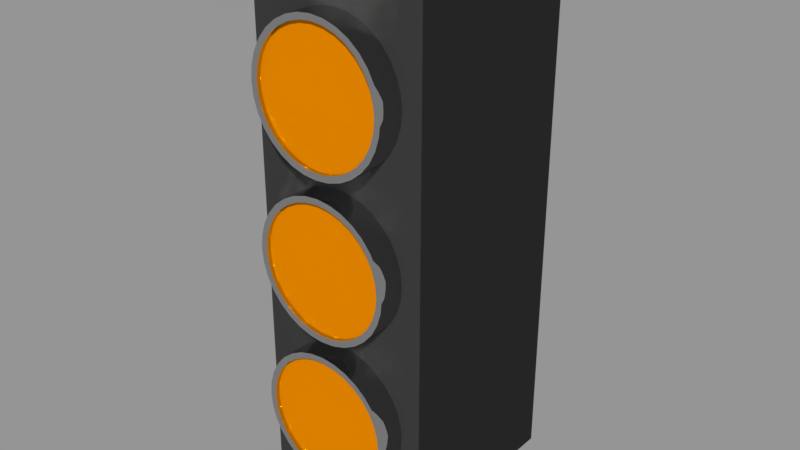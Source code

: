 # Source: VHS_Control_Panel.blend  (saved by Blender 2.79.0; exported with 4.5.12 LTS)
import bpy
from mathutils import Matrix  # noqa: F401  (used for matrix-valued properties, if any)

bpy.ops.wm.read_factory_settings(use_empty=True)
scene = bpy.context.scene
scene.name = 'Scene'

# ---- collections
col_collection_1 = bpy.data.collections.new('Collection 1'); scene.collection.children.link(col_collection_1)

# ---- images (referenced by path relative to the original .blend; pixels are not part of the script)
import os
ASSET_DIR = os.environ.get("B2B_ASSET_DIR", "")  # directory of the original .blend (textures are referenced by path, not embedded)
HERE = os.path.dirname(os.path.abspath(__file__))  # packed textures are extracted next to this script under _unpacked/

def load_image(name, relpath, width, height, colorspace="sRGB"):
    """Load a texture the original file referenced (path relative to the .blend, or extracted next to this script)."""
    p = next((c for c in (os.path.join(HERE, relpath), os.path.join(ASSET_DIR, relpath)) if relpath and os.path.exists(c)), "")
    if p:
        img = bpy.data.images.load(p, check_existing=True)
        img.name = name
    else:  # same state as the original file: an image datablock whose file is absent (Cycles renders it pink)
        img = bpy.data.images.new(name, width, height)
        img.source = "FILE"
        img.filepath = "//" + (relpath or name)
    img.colorspace_settings.name = colorspace
    return img
img_vhs_panel_body_nnormal_map = load_image('vhs panel body nnormal map', 'vhs panel body normal map.png', 1024, 1024, 'Non-Color')

# ---- materials (node trees are filled in below, after node groups)
mat_vhscontrolpanel_button_temp_mat_delete = bpy.data.materials.new('vhscontrolpanel button TEMP MAT DELETE')
mat_vhscontrolpanel_button_temp_mat_delete.alpha_threshold = 0.0
mat_vhscontrolpanel_button_temp_mat_delete.roughness = 0.5
mat_vhscontrolpanel_temp_mat = bpy.data.materials.new('vhSCONTROLPANEL temp mat')
mat_vhscontrolpanel_temp_mat.alpha_threshold = 0.0
mat_vhscontrolpanel_temp_mat.roughness = 0.5
mat_vhscontrolpanel_rim_temp_mat = bpy.data.materials.new('VHSCONTROLPANEL rim temp mat')
mat_vhscontrolpanel_rim_temp_mat.alpha_threshold = 0.0
mat_vhscontrolpanel_rim_temp_mat.roughness = 0.5

# ---- material node trees
mat_vhscontrolpanel_button_temp_mat_delete.use_nodes = True; mat_vhscontrolpanel_button_temp_mat_delete.node_tree.nodes.clear()
_N = mat_vhscontrolpanel_button_temp_mat_delete.node_tree.nodes; _L = mat_vhscontrolpanel_button_temp_mat_delete.node_tree.links
n0 = _N.new('ShaderNodeOutputMaterial'); n0.name = 'Material Output'; n0.location = (300, 300)
n1 = _N.new('ShaderNodeBsdfDiffuse'); n1.name = 'Diffuse BSDF'; n1.location = (10, 300)
n1.inputs[0].default_value = (0.8, 0.2402, 0.0, 1.0)
_L.new(n1.outputs[0], n0.inputs[0])
n0.is_active_output = True
mat_vhscontrolpanel_temp_mat.use_nodes = True; mat_vhscontrolpanel_temp_mat.node_tree.nodes.clear()
_N = mat_vhscontrolpanel_temp_mat.node_tree.nodes; _L = mat_vhscontrolpanel_temp_mat.node_tree.links
n0 = _N.new('ShaderNodeOutputMaterial'); n0.name = 'Material Output'; n0.location = (300, 300)
n1 = _N.new('ShaderNodeBsdfDiffuse'); n1.name = 'Diffuse BSDF'; n1.location = (80, 340)
n1.inputs[0].default_value = (0.09907, 0.09907, 0.09907, 1.0)
n2 = _N.new('ShaderNodeNormalMap'); n2.name = 'Normal Map'; n2.location = (-140, 340)
n3 = _N.new('ShaderNodeTexImage'); n3.name = 'Image Texture'; n3.location = (-340, 340)
n3.width = 140
n3.image = img_vhs_panel_body_nnormal_map
_L.new(n1.outputs[0], n0.inputs[0])
_L.new(n3.outputs[0], n2.inputs[1])
_L.new(n2.outputs[0], n1.inputs[2])
n0.is_active_output = True
mat_vhscontrolpanel_rim_temp_mat.use_nodes = True; mat_vhscontrolpanel_rim_temp_mat.node_tree.nodes.clear()
_N = mat_vhscontrolpanel_rim_temp_mat.node_tree.nodes; _L = mat_vhscontrolpanel_rim_temp_mat.node_tree.links
n0 = _N.new('ShaderNodeOutputMaterial'); n0.name = 'Material Output'; n0.location = (300, 300)
n1 = _N.new('ShaderNodeBsdfAnisotropic'); n1.name = 'Glossy BSDF'; n1.location = (10, 300)
n1.distribution = 'GGX'
n1.inputs[0].default_value = (0.5815, 0.5815, 0.5815, 1.0)
n1.inputs[1].default_value = 0.0
_L.new(n1.outputs[0], n0.inputs[0])
n0.is_active_output = True

# ---- meshes
me_vhs_button_02 = bpy.data.meshes.new('VHS Button 02')
me_vhs_button_02.from_pydata([(-2.151e-09, -0.01009, -0.02035), (-2.151e-09, 0.01009, -0.02035), (0.00397, -0.01009, -0.01996), (0.00397, 0.01009, -0.01996), (0.007788, -0.01009, -0.0188), (0.007788, 0.01009, -0.0188), (0.01131, -0.01009, -0.01692), (0.01131, 0.01009, -0.01692), (0.01439, -0.01009, -0.01439), (0.01439, 0.01009, -0.01439), (0.01692, -0.01009, -0.01131), (0.01692, 0.01009, -0.01131), (0.0188, -0.01009, -0.007788), (0.0188, 0.01009, -0.007788), (0.01996, -0.01009, -0.00397), (0.01996, 0.01009, -0.00397), (0.02035, -0.01009, 3.482e-10), (0.02035, 0.01009, 2.994e-09), (0.01996, -0.01009, 0.00397), (0.01996, 0.01009, 0.00397), (0.0188, -0.01009, 0.007788), (0.0188, 0.01009, 0.007788), (0.01692, -0.01009, 0.01131), (0.01692, 0.01009, 0.01131), (0.01439, -0.01009, 0.01439), (0.01439, 0.01009, 0.01439), (0.01131, -0.01009, 0.01692), (0.01131, 0.01009, 0.01692), (0.007788, -0.01009, 0.0188), (0.007788, 0.01009, 0.0188), (0.00397, -0.01009, 0.01996), (0.00397, 0.01009, 0.01996), (-8.782e-09, -0.01009, 0.02035), (-8.782e-09, 0.01009, 0.02035), (-0.00397, -0.01009, 0.01996), (-0.00397, 0.01009, 0.01996), (-0.007788, -0.01009, 0.0188), (-0.007788, 0.01009, 0.0188), (-0.01131, -0.01009, 0.01692), (-0.01131, 0.01009, 0.01692), (-0.01439, -0.01009, 0.01439), (-0.01439, 0.01009, 0.01439), (-0.01692, -0.01009, 0.01131), (-0.01692, 0.01009, 0.01131), (-0.0188, -0.01009, 0.007788), (-0.0188, 0.01009, 0.007788), (-0.01996, -0.01009, 0.00397), (-0.01996, 0.01009, 0.00397), (-0.02035, -0.01009, -1.906e-08), (-0.02035, 0.01009, -1.641e-08), (-0.01996, -0.01009, -0.00397), (-0.01996, 0.01009, -0.00397), (-0.0188, -0.01009, -0.007788), (-0.0188, 0.01009, -0.007788), (-0.01692, -0.01009, -0.01131), (-0.01692, 0.01009, -0.01131), (-0.01439, -0.01009, -0.01439), (-0.01439, 0.01009, -0.01439), (-0.01131, -0.01009, -0.01692), (-0.01131, 0.01009, -0.01692), (-0.007788, -0.01009, -0.0188), (-0.007788, 0.01009, -0.0188), (-0.00397, -0.01009, -0.01996), (-0.00397, 0.01009, -0.01996)], [], [(0, 1, 3, 2), (2, 3, 5, 4), (4, 5, 7, 6), (6, 7, 9, 8), (8, 9, 11, 10), (10, 11, 13, 12), (12, 13, 15, 14), (14, 15, 17, 16), (16, 17, 19, 18), (18, 19, 21, 20), (20, 21, 23, 22), (22, 23, 25, 24), (24, 25, 27, 26), (26, 27, 29, 28), (28, 29, 31, 30), (30, 31, 33, 32), (32, 33, 35, 34), (34, 35, 37, 36), (36, 37, 39, 38), (38, 39, 41, 40), (40, 41, 43, 42), (42, 43, 45, 44), (44, 45, 47, 46), (46, 47, 49, 48), (48, 49, 51, 50), (50, 51, 53, 52), (52, 53, 55, 54), (54, 55, 57, 56), (56, 57, 59, 58), (58, 59, 61, 60), (3, 1, 63, 61, 59, 57, 55, 53, 51, 49, 47, 45, 43, 41, 39, 37, 35, 33, 31, 29, 27, 25, 23, 21, 19, 17, 15, 13, 11, 9, 7, 5), (60, 61, 63, 62), (62, 63, 1, 0), (0, 2, 4, 6, 8, 10, 12, 14, 16, 18, 20, 22, 24, 26, 28, 30, 32, 34, 36, 38, 40, 42, 44, 46, 48, 50, 52, 54, 56, 58, 60, 62)])
me_vhs_button_02.polygons.foreach_set('use_smooth', [1, 1, 1, 1, 1, 1, 1, 1, 1, 1, 1, 1, 1, 1, 1, 1, 1, 1, 1, 1, 1, 1, 1, 1, 1, 1, 1, 1, 1, 1, 0, 1, 1, 0])
_k = set([(0, 2), (0, 62), (1, 3), (1, 63), (2, 4), (3, 5), (4, 6), (5, 7), (6, 8), (7, 9), (8, 10), (9, 11), (10, 12), (11, 13), (12, 14), (13, 15), (14, 16), (15, 17), (16, 18), (17, 19), (18, 20), (19, 21), (20, 22), (21, 23), (22, 24), (23, 25), (24, 26), (25, 27), (26, 28), (27, 29), (28, 30), (29, 31), (30, 32), (31, 33), (32, 34), (33, 35), (34, 36), (35, 37), (36, 38), (37, 39), (38, 40), (39, 41), (40, 42), (41, 43), (42, 44), (43, 45), (44, 46), (45, 47), (46, 48), (47, 49), (48, 50), (49, 51), (50, 52), (51, 53), (52, 54), (53, 55), (54, 56), (55, 57), (56, 58), (57, 59), (58, 60), (59, 61), (60, 62), (61, 63)])
me_vhs_button_02.attributes.new('sharp_edge', 'BOOLEAN', 'EDGE').data.foreach_set('value', [ (min(e.vertices), max(e.vertices)) in _k for e in me_vhs_button_02.edges])
_uv = me_vhs_button_02.uv_layers.new(name='UVMap')
_uv.uv.foreach_set('vector', [0.4796, 0.2462, 0.4006, 0.2462, 0.4006, 0.2306, 0.4796, 0.2306, 0.4796, 0.2306, 0.4006, 0.2306, 0.4006, 0.215, 0.4796, 0.215, 0.4796, 0.215, 0.4006, 0.215, 0.4006, 0.1994, 0.4796, 0.1994, 0.4796, 0.1994, 0.4006, 0.1994, 0.4006, 0.1838, 0.4796, 0.1838, 0.4796, 0.1838, 0.4006, 0.1838, 0.4006, 0.1681, 0.4796, 0.1681, 0.4796, 0.1681, 0.4006, 0.1681, 0.4006, 0.1525, 0.4796, 0.1525, 0.4796, 0.1525, 0.4006, 0.1525, 0.4006, 0.1369, 0.4796, 0.1369, 0.4796, 0.1369, 0.4006, 0.1369, 0.4006, 0.1213, 0.4796, 0.1213, 0.4796, 0.1213, 0.4006, 0.1213, 0.4006, 0.1057, 0.4796, 0.1057, 0.4796, 0.1057, 0.4006, 0.1057, 0.4006, 0.09003, 0.4796, 0.09003, 0.4796, 0.09003, 0.4006, 0.09003, 0.4006, 0.07441, 0.4796, 0.07441, 0.4796, 0.07441, 0.4006, 0.07441, 0.4006, 0.05879, 0.4796, 0.05879, 0.4796, 0.05879, 0.4006, 0.05879, 0.4006, 0.04317, 0.4796, 0.04317, 0.4796, 0.04317, 0.4006, 0.04317, 0.4006, 0.02754, 0.4796, 0.02754, 0.4796, 0.5274, 0.4006, 0.5274, 0.4006, 0.5118, 0.4796, 0.5118, 0.4796, 0.5118, 0.4006, 0.5118, 0.4006, 0.4962, 0.4796, 0.4962, 0.4796, 0.4962, 0.4006, 0.4962, 0.4006, 0.4806, 0.4796, 0.4806, 0.4796, 0.4806, 0.4006, 0.4806, 0.4006, 0.465, 0.4796, 0.465, 0.4796, 0.465, 0.4006, 0.465, 0.4006, 0.4493, 0.4796, 0.4493, 0.4796, 0.4493, 0.4006, 0.4493, 0.4006, 0.4337, 0.4796, 0.4337, 0.4796, 0.4337, 0.4006, 0.4337, 0.4006, 0.4181, 0.4796, 0.4181, 0.4796, 0.4181, 0.4006, 0.4181, 0.4006, 0.4025, 0.4796, 0.4025, 0.4796, 0.4025, 0.4006, 0.4025, 0.4006, 0.3868, 0.4796, 0.3868, 0.4796, 0.3868, 0.4006, 0.3868, 0.4006, 0.3712, 0.4796, 0.3712, 0.4796, 0.3712, 0.4006, 0.3712, 0.4006, 0.3556, 0.4796, 0.3556, 0.4796, 0.3556, 0.4006, 0.3556, 0.4006, 0.34, 0.4796, 0.34, 0.4796, 0.34, 0.4006, 0.34, 0.4006, 0.3244, 0.4796, 0.3244, 0.4796, 0.3244, 0.4006, 0.3244, 0.4006, 0.3087, 0.4796, 0.3087, 0.4796, 0.3087, 0.4006, 0.3087, 0.4006, 0.2931, 0.4796, 0.2931, 0.4796, 0.2931, 0.4006, 0.2931, 0.4006, 0.2775, 0.4796, 0.2775, 0.2869, 0.4343, 0.2624, 0.4392, 0.2374, 0.4392, 0.2129, 0.4343, 0.1898, 0.4247, 0.169, 0.4108, 0.1513, 0.3932, 0.1374, 0.3724, 0.1279, 0.3493, 0.123, 0.3248, 0.123, 0.2998, 0.1279, 0.2753, 0.1374, 0.2522, 0.1513, 0.2314, 0.169, 0.2137, 0.1898, 0.1998, 0.2129, 0.1903, 0.2374, 0.1854, 0.2624, 0.1854, 0.2869, 0.1903, 0.31, 0.1998, 0.3308, 0.2137, 0.3484, 0.2314, 0.3623, 0.2522, 0.3719, 0.2753, 0.3768, 0.2998, 0.3768, 0.3248, 0.3719, 0.3493, 0.3623, 0.3724, 0.3484, 0.3932, 0.3308, 0.4108, 0.31, 0.4247, 0.4796, 0.2775, 0.4006, 0.2775, 0.4006, 0.2619, 0.4796, 0.2619, 0.4796, 0.2619, 0.4006, 0.2619, 0.4006, 0.2462, 0.4796, 0.2462, 0.7445, 0.5109, 0.7912, 0.5145, 0.8364, 0.527, 0.8782, 0.5482, 0.9151, 0.5771, 0.9457, 0.6126, 0.9687, 0.6534, 0.9833, 0.698, 0.989, 0.7445, 0.9854, 0.7912, 0.9729, 0.8364, 0.9517, 0.8782, 0.9228, 0.9151, 0.8873, 0.9456, 0.8465, 0.9687, 0.802, 0.9833, 0.7554, 0.989, 0.7087, 0.9854, 0.6636, 0.9729, 0.6217, 0.9517, 0.5848, 0.9228, 0.5543, 0.8873, 0.5312, 0.8465, 0.5166, 0.8019, 0.511, 0.7554, 0.5145, 0.7087, 0.5271, 0.6635, 0.5482, 0.6217, 0.5771, 0.5848, 0.6126, 0.5543, 0.6534, 0.5312, 0.698, 0.5166])
me_vhs_button_02.materials.append(mat_vhscontrolpanel_button_temp_mat_delete)
me_vhs_button_02.use_remesh_preserve_volume = False
me_vhs_button_02.use_remesh_preserve_attributes = False
me_vhs_button_02.use_mirror_vertex_groups = False
me_vhs_button_02.update()
me_vhs_03_button = bpy.data.meshes.new('VHS 03 Button')
me_vhs_03_button.from_pydata([(-2.454e-09, -0.01009, -0.02035), (-2.454e-09, 0.01009, -0.02035), (0.00397, -0.01009, -0.01996), (0.00397, 0.01009, -0.01996), (0.007788, -0.01009, -0.0188), (0.007788, 0.01009, -0.0188), (0.01131, -0.01009, -0.01692), (0.01131, 0.01009, -0.01692), (0.01439, -0.01009, -0.01439), (0.01439, 0.01009, -0.01439), (0.01692, -0.01009, -0.01131), (0.01692, 0.01009, -0.01131), (0.0188, -0.01009, -0.007788), (0.0188, 0.01009, -0.007788), (0.01996, -0.01009, -0.00397), (0.01996, 0.01009, -0.00397), (0.02035, -0.01009, -5.044e-09), (0.02035, 0.01009, -2.398e-09), (0.01996, -0.01009, 0.00397), (0.01996, 0.01009, 0.00397), (0.0188, -0.01009, 0.007788), (0.0188, 0.01009, 0.007788), (0.01692, -0.01009, 0.01131), (0.01692, 0.01009, 0.01131), (0.01439, -0.01009, 0.01439), (0.01439, 0.01009, 0.01439), (0.01131, -0.01009, 0.01692), (0.01131, 0.01009, 0.01692), (0.007788, -0.01009, 0.0188), (0.007788, 0.01009, 0.0188), (0.00397, -0.01009, 0.01996), (0.00397, 0.01009, 0.01996), (-9.085e-09, -0.01009, 0.02035), (-9.085e-09, 0.01009, 0.02035), (-0.00397, -0.01009, 0.01996), (-0.00397, 0.01009, 0.01996), (-0.007788, -0.01009, 0.0188), (-0.007788, 0.01009, 0.0188), (-0.01131, -0.01009, 0.01692), (-0.01131, 0.01009, 0.01692), (-0.01439, -0.01009, 0.01439), (-0.01439, 0.01009, 0.01439), (-0.01692, -0.01009, 0.01131), (-0.01692, 0.01009, 0.01131), (-0.0188, -0.01009, 0.007788), (-0.0188, 0.01009, 0.007788), (-0.01996, -0.01009, 0.00397), (-0.01996, 0.01009, 0.00397), (-0.02035, -0.01009, -2.445e-08), (-0.02035, 0.01009, -2.181e-08), (-0.01996, -0.01009, -0.00397), (-0.01996, 0.01009, -0.00397), (-0.0188, -0.01009, -0.007788), (-0.0188, 0.01009, -0.007788), (-0.01692, -0.01009, -0.01131), (-0.01692, 0.01009, -0.01131), (-0.01439, -0.01009, -0.01439), (-0.01439, 0.01009, -0.01439), (-0.01131, -0.01009, -0.01692), (-0.01131, 0.01009, -0.01692), (-0.007788, -0.01009, -0.0188), (-0.007788, 0.01009, -0.0188), (-0.00397, -0.01009, -0.01996), (-0.00397, 0.01009, -0.01996)], [], [(0, 1, 3, 2), (2, 3, 5, 4), (4, 5, 7, 6), (6, 7, 9, 8), (8, 9, 11, 10), (10, 11, 13, 12), (12, 13, 15, 14), (14, 15, 17, 16), (16, 17, 19, 18), (18, 19, 21, 20), (20, 21, 23, 22), (22, 23, 25, 24), (24, 25, 27, 26), (26, 27, 29, 28), (28, 29, 31, 30), (30, 31, 33, 32), (32, 33, 35, 34), (34, 35, 37, 36), (36, 37, 39, 38), (38, 39, 41, 40), (40, 41, 43, 42), (42, 43, 45, 44), (44, 45, 47, 46), (46, 47, 49, 48), (48, 49, 51, 50), (50, 51, 53, 52), (52, 53, 55, 54), (54, 55, 57, 56), (56, 57, 59, 58), (58, 59, 61, 60), (3, 1, 63, 61, 59, 57, 55, 53, 51, 49, 47, 45, 43, 41, 39, 37, 35, 33, 31, 29, 27, 25, 23, 21, 19, 17, 15, 13, 11, 9, 7, 5), (60, 61, 63, 62), (62, 63, 1, 0), (0, 2, 4, 6, 8, 10, 12, 14, 16, 18, 20, 22, 24, 26, 28, 30, 32, 34, 36, 38, 40, 42, 44, 46, 48, 50, 52, 54, 56, 58, 60, 62)])
me_vhs_03_button.polygons.foreach_set('use_smooth', [1, 1, 1, 1, 1, 1, 1, 1, 1, 1, 1, 1, 1, 1, 1, 1, 1, 1, 1, 1, 1, 1, 1, 1, 1, 1, 1, 1, 1, 1, 0, 1, 1, 0])
_k = set([(0, 2), (0, 62), (1, 3), (1, 63), (2, 4), (3, 5), (4, 6), (5, 7), (6, 8), (7, 9), (8, 10), (9, 11), (10, 12), (11, 13), (12, 14), (13, 15), (14, 16), (15, 17), (16, 18), (17, 19), (18, 20), (19, 21), (20, 22), (21, 23), (22, 24), (23, 25), (24, 26), (25, 27), (26, 28), (27, 29), (28, 30), (29, 31), (30, 32), (31, 33), (32, 34), (33, 35), (34, 36), (35, 37), (36, 38), (37, 39), (38, 40), (39, 41), (40, 42), (41, 43), (42, 44), (43, 45), (44, 46), (45, 47), (46, 48), (47, 49), (48, 50), (49, 51), (50, 52), (51, 53), (52, 54), (53, 55), (54, 56), (55, 57), (56, 58), (57, 59), (58, 60), (59, 61), (60, 62), (61, 63)])
me_vhs_03_button.attributes.new('sharp_edge', 'BOOLEAN', 'EDGE').data.foreach_set('value', [ (min(e.vertices), max(e.vertices)) in _k for e in me_vhs_03_button.edges])
_uv = me_vhs_03_button.uv_layers.new(name='UVMap')
_uv.uv.foreach_set('vector', [0.4777, 0.26, 0.3987, 0.26, 0.3987, 0.2444, 0.4777, 0.2444, 0.4777, 0.2444, 0.3987, 0.2444, 0.3987, 0.2288, 0.4777, 0.2288, 0.4777, 0.2288, 0.3987, 0.2288, 0.3987, 0.2131, 0.4777, 0.2131, 0.4777, 0.2131, 0.3987, 0.2131, 0.3987, 0.1975, 0.4777, 0.1975, 0.4777, 0.1975, 0.3987, 0.1975, 0.3987, 0.1819, 0.4777, 0.1819, 0.4777, 0.1819, 0.3987, 0.1819, 0.3987, 0.1663, 0.4777, 0.1663, 0.4777, 0.1663, 0.3987, 0.1663, 0.3987, 0.1506, 0.4777, 0.1506, 0.4777, 0.1506, 0.3987, 0.1506, 0.3987, 0.135, 0.4777, 0.135, 0.4777, 0.135, 0.3987, 0.135, 0.3987, 0.1194, 0.4777, 0.1194, 0.4777, 0.1194, 0.3987, 0.1194, 0.3987, 0.1038, 0.4777, 0.1038, 0.4777, 0.1038, 0.3987, 0.1038, 0.3987, 0.08816, 0.4777, 0.08816, 0.4777, 0.08816, 0.3987, 0.08816, 0.3987, 0.07254, 0.4777, 0.07254, 0.4777, 0.07254, 0.3987, 0.07254, 0.3987, 0.05692, 0.4777, 0.05692, 0.4777, 0.05692, 0.3987, 0.05692, 0.3987, 0.0413, 0.4777, 0.0413, 0.4777, 0.0413, 0.3987, 0.0413, 0.3987, 0.02568, 0.4777, 0.02567, 0.4777, 0.5256, 0.3987, 0.5256, 0.3987, 0.5099, 0.4777, 0.5099, 0.4777, 0.5099, 0.3987, 0.5099, 0.3987, 0.4943, 0.4777, 0.4943, 0.4777, 0.4943, 0.3987, 0.4943, 0.3987, 0.4787, 0.4777, 0.4787, 0.4777, 0.4787, 0.3987, 0.4787, 0.3987, 0.4631, 0.4777, 0.4631, 0.4777, 0.4631, 0.3987, 0.4631, 0.3987, 0.4475, 0.4777, 0.4475, 0.4777, 0.4475, 0.3987, 0.4475, 0.3987, 0.4318, 0.4777, 0.4318, 0.4777, 0.4318, 0.3987, 0.4318, 0.3987, 0.4162, 0.4777, 0.4162, 0.4777, 0.4162, 0.3987, 0.4162, 0.3987, 0.4006, 0.4777, 0.4006, 0.4777, 0.4006, 0.3987, 0.4006, 0.3987, 0.385, 0.4777, 0.385, 0.4777, 0.385, 0.3987, 0.385, 0.3987, 0.3694, 0.4777, 0.3694, 0.4777, 0.3694, 0.3987, 0.3694, 0.3987, 0.3537, 0.4777, 0.3537, 0.4777, 0.3537, 0.3987, 0.3537, 0.3987, 0.3381, 0.4777, 0.3381, 0.4777, 0.3381, 0.3987, 0.3381, 0.3987, 0.3225, 0.4777, 0.3225, 0.4777, 0.3225, 0.3987, 0.3225, 0.3987, 0.3069, 0.4777, 0.3069, 0.4777, 0.3069, 0.3987, 0.3069, 0.3987, 0.2912, 0.4777, 0.2912, 0.2869, 0.435, 0.2624, 0.4399, 0.2374, 0.4399, 0.2129, 0.435, 0.1898, 0.4255, 0.169, 0.4116, 0.1514, 0.3939, 0.1375, 0.3731, 0.1279, 0.35, 0.123, 0.3255, 0.123, 0.3005, 0.1279, 0.276, 0.1375, 0.2529, 0.1514, 0.2321, 0.169, 0.2144, 0.1898, 0.2006, 0.2129, 0.191, 0.2374, 0.1861, 0.2624, 0.1861, 0.2869, 0.191, 0.31, 0.2006, 0.3308, 0.2144, 0.3485, 0.2321, 0.3624, 0.2529, 0.3719, 0.276, 0.3768, 0.3005, 0.3768, 0.3255, 0.3719, 0.35, 0.3624, 0.3731, 0.3485, 0.3939, 0.3308, 0.4116, 0.31, 0.4255, 0.4777, 0.2912, 0.3987, 0.2912, 0.3987, 0.2756, 0.4777, 0.2756, 0.4777, 0.2756, 0.3987, 0.2756, 0.3987, 0.26, 0.4777, 0.26, 0.7496, 0.01098, 0.7962, 0.01549, 0.8411, 0.02902, 0.8825, 0.05104, 0.9188, 0.08071, 0.9486, 0.1169, 0.9707, 0.1582, 0.9844, 0.203, 0.9891, 0.2496, 0.9846, 0.2963, 0.971, 0.3412, 0.949, 0.3825, 0.9193, 0.4188, 0.8832, 0.4486, 0.8419, 0.4708, 0.797, 0.4844, 0.7504, 0.4891, 0.7038, 0.4846, 0.6589, 0.4711, 0.6175, 0.449, 0.5812, 0.4194, 0.5514, 0.3832, 0.5293, 0.3419, 0.5156, 0.2971, 0.5109, 0.2504, 0.5154, 0.2038, 0.529, 0.1589, 0.551, 0.1176, 0.5807, 0.08128, 0.6168, 0.05149, 0.6581, 0.02933, 0.703, 0.01565])
me_vhs_03_button.materials.append(mat_vhscontrolpanel_button_temp_mat_delete)
me_vhs_03_button.use_remesh_preserve_volume = False
me_vhs_03_button.use_remesh_preserve_attributes = False
me_vhs_03_button.use_mirror_vertex_groups = False
me_vhs_03_button.update()
me_vhs_button_03 = bpy.data.meshes.new('VHS BUTTON 03')
me_vhs_button_03.from_pydata([(-3.213e-09, 0.01009, 0.02035), (-3.213e-09, -0.01009, 0.02035), (0.00397, 0.01009, 0.01996), (0.00397, -0.01009, 0.01996), (0.007788, 0.01009, 0.0188), (0.007788, -0.01009, 0.0188), (0.01131, 0.01009, 0.01692), (0.01131, -0.01009, 0.01692), (0.01439, 0.01009, 0.01439), (0.01439, -0.01009, 0.01439), (0.01692, 0.01009, 0.01131), (0.01692, -0.01009, 0.01131), (0.0188, 0.01009, 0.007788), (0.0188, -0.01009, 0.007788), (0.01996, 0.01009, 0.00397), (0.01996, -0.01009, 0.00397), (0.02035, 0.01009, -1.897e-08), (0.02035, -0.01009, -1.985e-08), (0.01996, 0.01009, -0.00397), (0.01996, -0.01009, -0.00397), (0.0188, 0.01009, -0.007788), (0.0188, -0.01009, -0.007788), (0.01692, 0.01009, -0.01131), (0.01692, -0.01009, -0.01131), (0.01439, 0.01009, -0.01439), (0.01439, -0.01009, -0.01439), (0.01131, 0.01009, -0.01692), (0.01131, -0.01009, -0.01692), (0.007788, 0.01009, -0.0188), (0.007788, -0.01009, -0.0188), (0.00397, 0.01009, -0.01996), (0.00397, -0.01009, -0.01996), (-9.844e-09, 0.01009, -0.02035), (-9.844e-09, -0.01009, -0.02035), (-0.00397, 0.01009, -0.01996), (-0.00397, -0.01009, -0.01996), (-0.007788, 0.01009, -0.0188), (-0.007788, -0.01009, -0.0188), (-0.01131, 0.01009, -0.01692), (-0.01131, -0.01009, -0.01692), (-0.01439, 0.01009, -0.01439), (-0.01439, -0.01009, -0.01439), (-0.01692, 0.01009, -0.01131), (-0.01692, -0.01009, -0.01131), (-0.0188, 0.01009, -0.007788), (-0.0188, -0.01009, -0.007788), (-0.01996, 0.01009, -0.00397), (-0.01996, -0.01009, -0.00397), (-0.02035, 0.01009, 4.41e-10), (-0.02035, -0.01009, -4.41e-10), (-0.01996, 0.01009, 0.00397), (-0.01996, -0.01009, 0.00397), (-0.0188, 0.01009, 0.007788), (-0.0188, -0.01009, 0.007788), (-0.01692, 0.01009, 0.01131), (-0.01692, -0.01009, 0.01131), (-0.01439, 0.01009, 0.01439), (-0.01439, -0.01009, 0.01439), (-0.01131, 0.01009, 0.01692), (-0.01131, -0.01009, 0.01692), (-0.007788, 0.01009, 0.0188), (-0.007788, -0.01009, 0.0188), (-0.00397, 0.01009, 0.01996), (-0.00397, -0.01009, 0.01996)], [], [(0, 1, 3, 2), (2, 3, 5, 4), (4, 5, 7, 6), (6, 7, 9, 8), (8, 9, 11, 10), (10, 11, 13, 12), (12, 13, 15, 14), (14, 15, 17, 16), (16, 17, 19, 18), (18, 19, 21, 20), (20, 21, 23, 22), (22, 23, 25, 24), (24, 25, 27, 26), (26, 27, 29, 28), (28, 29, 31, 30), (30, 31, 33, 32), (32, 33, 35, 34), (34, 35, 37, 36), (36, 37, 39, 38), (38, 39, 41, 40), (40, 41, 43, 42), (42, 43, 45, 44), (44, 45, 47, 46), (46, 47, 49, 48), (48, 49, 51, 50), (50, 51, 53, 52), (52, 53, 55, 54), (54, 55, 57, 56), (56, 57, 59, 58), (58, 59, 61, 60), (3, 1, 63, 61, 59, 57, 55, 53, 51, 49, 47, 45, 43, 41, 39, 37, 35, 33, 31, 29, 27, 25, 23, 21, 19, 17, 15, 13, 11, 9, 7, 5), (60, 61, 63, 62), (62, 63, 1, 0), (0, 2, 4, 6, 8, 10, 12, 14, 16, 18, 20, 22, 24, 26, 28, 30, 32, 34, 36, 38, 40, 42, 44, 46, 48, 50, 52, 54, 56, 58, 60, 62)])
me_vhs_button_03.polygons.foreach_set('use_smooth', [1, 1, 1, 1, 1, 1, 1, 1, 1, 1, 1, 1, 1, 1, 1, 1, 1, 1, 1, 1, 1, 1, 1, 1, 1, 1, 1, 1, 1, 1, 0, 1, 1, 1])
_k = set([(0, 2), (0, 62), (1, 3), (1, 63), (2, 4), (3, 5), (4, 6), (5, 7), (6, 8), (7, 9), (8, 10), (9, 11), (10, 12), (11, 13), (12, 14), (13, 15), (14, 16), (15, 17), (16, 18), (17, 19), (18, 20), (19, 21), (20, 22), (21, 23), (22, 24), (23, 25), (24, 26), (25, 27), (26, 28), (27, 29), (28, 30), (29, 31), (30, 32), (31, 33), (32, 34), (33, 35), (34, 36), (35, 37), (36, 38), (37, 39), (38, 40), (39, 41), (40, 42), (41, 43), (42, 44), (43, 45), (44, 46), (45, 47), (46, 48), (47, 49), (48, 50), (49, 51), (50, 52), (51, 53), (52, 54), (53, 55), (54, 56), (55, 57), (56, 58), (57, 59), (58, 60), (59, 61), (60, 62), (61, 63)])
me_vhs_button_03.attributes.new('sharp_edge', 'BOOLEAN', 'EDGE').data.foreach_set('value', [ (min(e.vertices), max(e.vertices)) in _k for e in me_vhs_button_03.edges])
_uv = me_vhs_button_03.uv_layers.new(name='UVMap')
_uv.uv.foreach_set('vector', [0.4815, 0.2506, 0.4025, 0.2506, 0.4025, 0.235, 0.4815, 0.235, 0.4815, 0.235, 0.4025, 0.235, 0.4025, 0.2194, 0.4815, 0.2194, 0.4815, 0.2194, 0.4025, 0.2194, 0.4025, 0.2038, 0.4815, 0.2038, 0.4815, 0.2038, 0.4025, 0.2038, 0.4025, 0.1882, 0.4815, 0.1882, 0.4815, 0.1882, 0.4025, 0.1882, 0.4025, 0.1725, 0.4815, 0.1725, 0.4815, 0.1725, 0.4025, 0.1725, 0.4025, 0.1569, 0.4815, 0.1569, 0.4815, 0.1569, 0.4025, 0.1569, 0.4025, 0.1413, 0.4815, 0.1413, 0.4815, 0.1413, 0.4025, 0.1413, 0.4025, 0.1257, 0.4815, 0.1257, 0.4815, 0.1257, 0.4025, 0.1257, 0.4025, 0.11, 0.4815, 0.11, 0.4815, 0.11, 0.4025, 0.11, 0.4025, 0.09442, 0.4815, 0.09442, 0.4815, 0.09442, 0.4025, 0.09442, 0.4025, 0.0788, 0.4815, 0.0788, 0.4815, 0.0788, 0.4025, 0.0788, 0.4025, 0.06318, 0.4815, 0.06318, 0.4815, 0.06318, 0.4025, 0.06318, 0.4025, 0.04756, 0.4815, 0.04756, 0.4815, 0.04756, 0.4025, 0.04756, 0.4025, 0.03194, 0.4815, 0.03194, 0.4815, 0.03194, 0.4025, 0.03194, 0.4025, 0.01632, 0.4815, 0.01632, 0.4815, 0.5162, 0.4025, 0.5162, 0.4025, 0.5006, 0.4815, 0.5006, 0.4815, 0.5006, 0.4025, 0.5006, 0.4025, 0.485, 0.4815, 0.485, 0.4815, 0.485, 0.4025, 0.485, 0.4025, 0.4693, 0.4815, 0.4693, 0.4815, 0.4693, 0.4025, 0.4693, 0.4025, 0.4537, 0.4815, 0.4537, 0.4815, 0.4537, 0.4025, 0.4537, 0.4025, 0.4381, 0.4815, 0.4381, 0.4815, 0.4381, 0.4025, 0.4381, 0.4025, 0.4225, 0.4815, 0.4225, 0.4815, 0.4225, 0.4025, 0.4225, 0.4025, 0.4069, 0.4815, 0.4069, 0.4815, 0.4069, 0.4025, 0.4069, 0.4025, 0.3912, 0.4815, 0.3912, 0.4815, 0.3912, 0.4025, 0.3912, 0.4025, 0.3756, 0.4815, 0.3756, 0.4815, 0.3756, 0.4025, 0.3756, 0.4025, 0.36, 0.4815, 0.36, 0.4815, 0.36, 0.4025, 0.36, 0.4025, 0.3444, 0.4815, 0.3444, 0.4815, 0.3444, 0.4025, 0.3444, 0.4025, 0.3288, 0.4815, 0.3288, 0.4815, 0.3288, 0.4025, 0.3288, 0.4025, 0.3131, 0.4815, 0.3131, 0.4815, 0.3131, 0.4025, 0.3131, 0.4025, 0.2975, 0.4815, 0.2975, 0.4815, 0.2975, 0.4025, 0.2975, 0.4025, 0.2819, 0.4815, 0.2819, 0.296, 0.9846, 0.2493, 0.9891, 0.2027, 0.9843, 0.1579, 0.9706, 0.1166, 0.9484, 0.08047, 0.9186, 0.05084, 0.8822, 0.02887, 0.8408, 0.01539, 0.796, 0.01093, 0.7493, 0.01566, 0.7027, 0.02939, 0.6579, 0.0516, 0.6166, 0.08143, 0.5805, 0.1177, 0.5508, 0.1591, 0.5289, 0.204, 0.5154, 0.2507, 0.5109, 0.2973, 0.5156, 0.3421, 0.5294, 0.3834, 0.5516, 0.4195, 0.5814, 0.4491, 0.6177, 0.4711, 0.6591, 0.4846, 0.704, 0.4891, 0.7507, 0.4843, 0.7973, 0.4706, 0.8421, 0.4484, 0.8834, 0.4186, 0.9195, 0.3822, 0.9491, 0.3409, 0.9711, 0.4815, 0.2819, 0.4025, 0.2819, 0.4025, 0.2663, 0.4815, 0.2663, 0.4815, 0.2663, 0.4025, 0.2663, 0.4025, 0.2506, 0.4815, 0.2506, 0.3105, 0.2, 0.3313, 0.2139, 0.349, 0.2316, 0.3629, 0.2524, 0.3724, 0.2755, 0.3773, 0.3, 0.3773, 0.325, 0.3724, 0.3495, 0.3629, 0.3726, 0.349, 0.3934, 0.3313, 0.4111, 0.3105, 0.4249, 0.2874, 0.4345, 0.2629, 0.4394, 0.2379, 0.4394, 0.2134, 0.4345, 0.1903, 0.4249, 0.1695, 0.4111, 0.1519, 0.3934, 0.138, 0.3726, 0.1284, 0.3495, 0.1235, 0.325, 0.1235, 0.3, 0.1284, 0.2755, 0.138, 0.2524, 0.1519, 0.2316, 0.1695, 0.2139, 0.1903, 0.2, 0.2134, 0.1905, 0.2379, 0.1856, 0.2629, 0.1856, 0.2874, 0.1905])
me_vhs_button_03.materials.append(mat_vhscontrolpanel_button_temp_mat_delete)
me_vhs_button_03.use_remesh_preserve_volume = False
me_vhs_button_03.use_remesh_preserve_attributes = False
me_vhs_button_03.use_mirror_vertex_groups = False
me_vhs_button_03.update()
me_panel = bpy.data.meshes.new('Panel')
me_panel.from_pydata([(0.02844, 0.03, 0.03183), (0.02844, -0.03, 0.03183), (-0.02844, -0.03, 0.03183), (-0.02844, 0.03, 0.03183), (0.02844, 0.03, 0.1997), (0.02844, -0.03, 0.1997), (-0.02844, -0.03, 0.1997), (-0.02844, 0.03, 0.1997)], [], [(0, 1, 2, 3), (4, 7, 6, 5), (0, 4, 5, 1), (1, 5, 6, 2), (2, 6, 7, 3), (4, 0, 3, 7)])
_uv = me_panel.uv_layers.new(name='UVMap')
_uv.uv.foreach_set('vector', [0.2565, 6.23e-05, 0.2565, 0.1317, 0.1317, 0.1317, 0.1317, 6.23e-05, 0.2565, 0.6317, 0.1317, 0.6317, 0.1317, 0.5, 0.2565, 0.5, 0.3882, 0.1317, 0.3882, 0.5, 0.2565, 0.5, 0.2565, 0.1317, 0.2565, 0.1317, 0.2565, 0.5, 0.1317, 0.5, 0.1317, 0.1317, 0.1317, 0.1317, 0.1317, 0.5, 6.23e-05, 0.5, 6.23e-05, 0.1317, 0.2565, 0.6317, 0.2565, 0.9999, 0.1317, 0.9999, 0.1317, 0.6317])
me_panel.materials.append(mat_vhscontrolpanel_temp_mat)
me_panel.use_remesh_preserve_volume = False
me_panel.use_remesh_preserve_attributes = False
me_panel.use_mirror_vertex_groups = False
me_panel.update()
me_button_rim_3_001 = bpy.data.meshes.new('button rim 3.001')
me_button_rim_3_001.from_pydata([(0.00397, -0.01143, 0.02), (0.007788, 0.01009, 0.0188), (0.01131, 0.01009, 0.01692), (0.01131, -0.01143, 0.01696), (0.01692, -0.01143, 0.01134), (0.01996, -0.01143, 0.004007), (-0.007788, -0.01143, -0.01876), (-0.01131, 0.01009, -0.01692), (-0.01692, 0.01009, -0.01131), (-0.01996, -0.01143, 0.004007), (-3.213e-09, -0.01143, 0.02039), (0.01996, 0.01009, -0.00397), (0.01996, -0.01143, -0.003933), (0.01692, 0.01009, -0.01131), (0.01692, -0.01143, -0.01127), (0.01439, -0.01143, -0.01435), (0.007788, 0.01009, -0.0188), (0.007788, -0.01143, -0.01876), (0.00397, 0.01009, -0.01996), (-0.02035, 0.01009, 4.41e-10), (-0.01692, -0.01143, 0.01134), (0.01996, 0.01009, 0.00397), (0.02035, 0.01009, -1.897e-08), (0.02035, -0.01143, 3.67e-05), (0.0188, -0.01143, -0.007751), (0.01131, 0.01009, -0.01692), (0.01131, -0.01143, -0.01688), (-0.0188, 0.01009, 0.007788), (-0.01439, 0.01009, 0.01439), (-0.01131, 0.01009, 0.01692), (0.0188, 0.01009, 0.007788), (0.00397, -0.01143, -0.01992), (-0.007788, 0.01009, -0.0188), (-0.01439, 0.01009, -0.01439), (-0.01996, 0.01009, 0.00397), (0.01439, 0.01009, 0.01439), (0.01692, 0.01009, 0.01131), (0.0188, -0.01143, 0.007824), (0.0188, 0.01009, -0.007788), (0.01439, 0.01009, -0.01439), (-9.844e-09, -0.01143, -0.02031), (-0.01131, -0.01143, -0.01688), (-0.0188, -0.01143, -0.007751), (-0.02035, -0.01143, 3.672e-05), (-0.0188, -0.01143, 0.007824), (-0.01692, 0.01009, 0.01131), (-0.01439, -0.01143, 0.01443), (-0.01131, -0.01143, 0.01696), (-3.213e-09, 0.01009, 0.02035), (0.00397, 0.01009, 0.01996), (-0.01439, -0.01143, -0.01435), (0.007788, -0.01143, 0.01884), (-9.844e-09, 0.01009, -0.02035), (-0.00397, 0.01009, -0.01996), (-0.0188, 0.01009, -0.007788), (-0.01996, 0.01009, -0.00397), (-0.01996, -0.01143, -0.003933), (-0.00397, -0.01143, -0.01992), (-0.007788, 0.01009, 0.0188), (-0.01588, -0.01143, 0.01575), (0.008455, 0.01009, 0.02055), (-0.01249, -0.01143, -0.0186), (-0.01588, 0.01009, 0.01571), (0.01439, -0.01143, 0.01443), (0.02054, -0.01143, -0.008581), (-0.01249, 0.01009, -0.01864), (0.02054, 0.01009, -0.008618), (-0.01865, -0.01143, 0.01237), (-8.945e-05, -0.01143, 0.02229), (0.004266, -0.01143, 0.02186), (-0.008634, -0.01143, -0.02066), (-0.01865, 0.01009, 0.01233), (0.004266, 0.01009, 0.02182), (-8.945e-05, 0.01009, 0.02225), (0.02181, -0.01143, -0.004392), (-0.008634, 0.01009, -0.0207), (0.02181, 0.01009, -0.004429), (-0.02072, -0.01143, 0.008507), (-0.004445, -0.01143, -0.02193), (-0.02072, 0.01009, 0.008471), (0.02181, -0.01143, 0.004319), (-0.01692, -0.01143, -0.01127), (0.02224, -0.01143, -3.671e-05), (-0.004445, 0.01009, -0.02197), (-8.945e-05, 0.01009, -0.0224), (0.02224, 0.01009, -7.342e-05), (0.02181, 0.01009, 0.004282), (-0.02242, -0.01143, -3.669e-05), (-0.02199, -0.01143, 0.004319), (0.004266, -0.01143, -0.02193), (-8.945e-05, -0.01143, -0.02236), (-0.007788, -0.01143, 0.01884), (-0.02199, 0.01009, 0.004282), (-0.00397, 0.01009, 0.01996), (-0.00397, -0.01143, 0.02), (-0.02242, 0.01009, -7.34e-05), (0.008455, -0.01143, 0.02059), (0.01231, 0.01009, 0.01849), (0.01231, -0.01143, 0.01853), (0.0157, -0.01143, 0.01575), (0.01847, 0.01009, 0.01233), (0.01847, -0.01143, 0.01237), (0.02054, 0.01009, 0.008471), (0.02054, -0.01143, 0.008507), (0.01847, 0.01009, -0.01248), (0.01847, -0.01143, -0.01244), (0.0157, 0.01009, -0.01586), (0.0157, -0.01143, -0.01582), (0.01231, 0.01009, -0.01864), (0.01231, -0.01143, -0.0186), (0.008455, 0.01009, -0.0207), (0.008455, -0.01143, -0.02066), (0.004266, 0.01009, -0.02197), (-0.01588, 0.01009, -0.01586), (-0.01588, -0.01143, -0.01582), (-0.01865, 0.01009, -0.01248), (-0.01865, -0.01143, -0.01244), (-0.02072, 0.01009, -0.008618), (-0.02072, -0.01143, -0.008581), (-0.02199, 0.01009, -0.004429), (-0.02199, -0.01143, -0.004392), (-0.01249, 0.01009, 0.01849), (-0.01249, -0.01143, 0.01853), (-0.008634, 0.01009, 0.02055), (-0.008634, -0.01143, 0.02059), (-0.004445, 0.01009, 0.02182), (-0.004445, -0.01143, 0.02186), (0.0157, 0.01009, 0.01571)], [], [(48, 49, 0, 10), (49, 1, 51, 0), (1, 2, 3, 51), (2, 35, 63, 3), (35, 36, 4, 63), (36, 30, 37, 4), (30, 21, 5, 37), (21, 22, 23, 5), (22, 11, 12, 23), (11, 38, 24, 12), (38, 13, 14, 24), (13, 39, 15, 14), (39, 25, 26, 15), (25, 16, 17, 26), (16, 18, 31, 17), (18, 52, 40, 31), (52, 53, 57, 40), (53, 32, 6, 57), (32, 7, 41, 6), (7, 33, 50, 41), (33, 8, 81, 50), (8, 54, 42, 81), (54, 55, 56, 42), (55, 19, 43, 56), (19, 34, 9, 43), (34, 27, 44, 9), (27, 45, 20, 44), (45, 28, 46, 20), (28, 29, 47, 46), (29, 58, 91, 47), (58, 93, 94, 91), (93, 48, 10, 94), (46, 47, 122, 59), (2, 1, 60, 97), (41, 50, 114, 61), (29, 28, 62, 121), (24, 14, 105, 64), (33, 7, 65, 113), (0, 51, 96, 69), (13, 38, 66, 104), (20, 46, 59, 67), (1, 49, 72, 60), (6, 41, 61, 70), (28, 45, 71, 62), (12, 24, 64, 74), (7, 32, 75, 65), (38, 11, 76, 66), (44, 20, 67, 77), (10, 0, 69, 68), (57, 6, 70, 78), (45, 27, 79, 71), (49, 48, 73, 72), (23, 12, 74, 82), (32, 53, 83, 75), (11, 22, 85, 76), (9, 44, 77, 88), (40, 57, 78, 90), (27, 34, 92, 79), (5, 23, 82, 80), (53, 52, 84, 83), (22, 21, 86, 85), (43, 9, 88, 87), (31, 40, 90, 89), (34, 19, 95, 92), (73, 68, 69, 72), (72, 69, 96, 60), (60, 96, 98, 97), (97, 98, 99, 127), (100, 101, 103, 102), (102, 103, 80, 86), (86, 80, 82, 85), (85, 82, 74, 76), (76, 74, 64, 66), (66, 64, 105, 104), (104, 105, 107, 106), (106, 107, 109, 108), (108, 109, 111, 110), (110, 111, 89, 112), (112, 89, 90, 84), (84, 90, 78, 83), (83, 78, 70, 75), (75, 70, 61, 65), (65, 61, 114, 113), (113, 114, 116, 115), (115, 116, 118, 117), (117, 118, 120, 119), (119, 120, 87, 95), (95, 87, 88, 92), (92, 88, 77, 79), (79, 77, 67, 71), (71, 67, 59, 62), (62, 59, 122, 121), (121, 122, 124, 123), (123, 124, 126, 125), (125, 126, 68, 73), (39, 13, 104, 106), (51, 3, 98, 96), (8, 33, 113, 115), (14, 15, 107, 105), (58, 29, 121, 123), (50, 81, 116, 114), (35, 2, 97, 127), (47, 91, 124, 122), (25, 39, 106, 108), (3, 63, 99, 98), (54, 8, 115, 117), (15, 26, 109, 107), (93, 58, 123, 125), (81, 42, 118, 116), (36, 35, 127, 100), (91, 94, 126, 124), (16, 25, 108, 110), (63, 4, 101, 99), (55, 54, 117, 119), (26, 17, 111, 109), (48, 93, 125, 73), (42, 56, 120, 118), (30, 36, 100, 102), (94, 10, 68, 126), (18, 16, 110, 112), (4, 37, 103, 101), (19, 55, 119, 95), (17, 31, 89, 111), (56, 43, 87, 120), (21, 30, 102, 86), (52, 18, 112, 84), (37, 5, 80, 103), (127, 99, 101, 100)])
me_button_rim_3_001.polygons.foreach_set('use_smooth', [1, 1, 1, 1, 1, 1, 1, 1, 1, 1, 1, 1, 1, 1, 1, 1, 1, 1, 1, 1, 1, 1, 1, 1, 1, 1, 1, 1, 1, 1, 1, 1, 0, 1, 0, 1, 0, 1, 0, 1, 0, 1, 0, 1, 0, 1, 1, 0, 0, 0, 1, 1, 0, 1, 1, 0, 0, 1, 0, 1, 1, 0, 0, 1, 1, 1, 1, 1, 1, 1, 1, 1, 1, 1, 1, 1, 1, 1, 1, 1, 1, 1, 1, 1, 1, 1, 1, 1, 1, 1, 1, 1, 1, 1, 1, 1, 0, 1, 0, 1, 0, 1, 0, 1, 0, 1, 0, 1, 0, 1, 0, 1, 0, 1, 0, 1, 0, 1, 0, 1, 0, 1, 0, 0, 1, 1, 0, 1])
_k = set([(0, 10), (0, 51), (1, 2), (1, 49), (2, 35), (3, 51), (3, 63), (4, 37), (4, 63), (5, 23), (5, 37), (6, 41), (6, 57), (7, 32), (7, 33), (8, 33), (8, 54), (9, 43), (9, 44), (10, 94), (11, 22), (11, 38), (12, 23), (12, 24), (13, 38), (13, 39), (14, 15), (14, 24), (15, 26), (16, 18), (16, 25), (17, 26), (17, 31), (18, 52), (19, 34), (19, 55), (20, 44), (20, 46), (21, 22), (21, 30), (25, 39), (27, 34), (27, 45), (28, 29), (28, 45), (29, 58), (30, 36), (31, 40), (32, 53), (35, 36), (40, 57), (41, 50), (42, 56), (42, 81), (43, 56), (46, 47), (47, 91), (48, 49), (48, 93), (50, 81), (52, 53), (54, 55), (58, 93), (59, 67), (59, 122), (60, 72), (60, 97), (61, 70), (61, 114), (62, 71), (62, 121), (64, 74), (64, 105), (65, 75), (65, 113), (66, 76), (66, 104), (67, 77), (68, 69), (68, 126), (69, 96), (70, 78), (71, 79), (72, 73), (73, 125), (74, 82), (75, 83), (76, 85), (77, 88), (78, 90), (79, 92), (80, 82), (80, 103), (83, 84), (84, 112), (85, 86), (86, 102), (87, 88), (87, 120), (89, 90), (89, 111), (91, 94), (92, 95), (95, 119), (96, 98), (97, 127), (98, 99), (99, 101), (100, 102), (100, 127), (101, 103), (104, 106), (105, 107), (106, 108), (107, 109), (108, 110), (109, 111), (110, 112), (113, 115), (114, 116), (115, 117), (116, 118), (117, 119), (118, 120), (121, 123), (122, 124), (123, 125), (124, 126)])
me_button_rim_3_001.attributes.new('sharp_edge', 'BOOLEAN', 'EDGE').data.foreach_set('value', [ (min(e.vertices), max(e.vertices)) in _k for e in me_button_rim_3_001.edges])
_uv = me_button_rim_3_001.uv_layers.new(name='UVMap')
_uv.uv.foreach_set('vector', [0.5724, 0.0005968, 0.5457, 0.0005923, 0.5457, 0.1447, 0.5724, 0.1447, 0.5457, 0.0005923, 0.519, 0.0005791, 0.519, 0.1447, 0.5457, 0.1447, 0.519, 0.0005791, 0.4923, 0.0005576, 0.4923, 0.1446, 0.519, 0.1447, 0.4923, 0.0005576, 0.4656, 0.0005287, 0.4656, 0.1446, 0.4923, 0.1446, 0.4656, 0.0005287, 0.4388, 0.0004934, 0.4388, 0.1446, 0.4656, 0.1446, 0.4388, 0.0004934, 0.4121, 0.0004532, 0.4121, 0.1445, 0.4388, 0.1446, 0.4121, 0.0004532, 0.3854, 0.0004096, 0.3854, 0.1445, 0.4121, 0.1445, 0.3854, 0.0004096, 0.3587, 0.0003642, 0.3587, 0.1444, 0.3854, 0.1445, 0.3587, 0.0003642, 0.332, 0.0003188, 0.332, 0.1444, 0.3587, 0.1444, 0.332, 0.0003188, 0.3053, 0.0002752, 0.3053, 0.1443, 0.332, 0.1444, 0.3053, 0.0002752, 0.2786, 0.0002349, 0.2786, 0.1443, 0.3053, 0.1443, 0.2786, 0.0002349, 0.2518, 0.0001997, 0.2518, 0.1443, 0.2786, 0.1443, 0.2518, 0.0001997, 0.2251, 0.0001708, 0.2251, 0.1442, 0.2518, 0.1443, 0.2251, 0.0001708, 0.1984, 0.0001492, 0.1984, 0.1442, 0.2251, 0.1442, 0.1984, 0.0001492, 0.1717, 0.000136, 0.1717, 0.1442, 0.1984, 0.1442, 0.1717, 0.000136, 0.145, 0.0001315, 0.145, 0.1442, 0.1717, 0.1442, 0.9999, 0.0001315, 0.9732, 0.000136, 0.9732, 0.1442, 0.9999, 0.1442, 0.9732, 0.000136, 0.9464, 0.0001492, 0.9464, 0.1442, 0.9732, 0.1442, 0.9464, 0.0001492, 0.9197, 0.0001707, 0.9197, 0.1442, 0.9464, 0.1442, 0.9197, 0.0001707, 0.893, 0.0001997, 0.893, 0.1443, 0.9197, 0.1442, 0.893, 0.0001997, 0.8663, 0.0002349, 0.8663, 0.1443, 0.893, 0.1443, 0.8663, 0.0002349, 0.8396, 0.0002751, 0.8396, 0.1443, 0.8663, 0.1443, 0.8396, 0.0002751, 0.8129, 0.0003188, 0.8129, 0.1444, 0.8396, 0.1443, 0.8129, 0.0003188, 0.7861, 0.0003641, 0.7861, 0.1444, 0.8129, 0.1444, 0.7861, 0.0003641, 0.7594, 0.0004095, 0.7594, 0.1445, 0.7861, 0.1444, 0.7594, 0.0004095, 0.7327, 0.0004532, 0.7327, 0.1445, 0.7594, 0.1445, 0.7327, 0.0004532, 0.706, 0.0004934, 0.706, 0.1446, 0.7327, 0.1445, 0.706, 0.0004934, 0.6793, 0.0005287, 0.6793, 0.1446, 0.706, 0.1446, 0.6793, 0.0005287, 0.6526, 0.0005576, 0.6526, 0.1446, 0.6793, 0.1446, 0.6526, 0.0005576, 0.6259, 0.0005791, 0.6259, 0.1447, 0.6526, 0.1446, 0.6259, 0.0005791, 0.5991, 0.0005923, 0.5991, 0.1447, 0.6259, 0.1447, 0.5991, 0.0005923, 0.5724, 0.0005968, 0.5724, 0.1447, 0.5991, 0.1447, 0.208, 0.6974, 0.2302, 0.7122, 0.2233, 0.7234, 0.1989, 0.7072, 0.2801, 0.4301, 0.3068, 0.4301, 0.3084, 0.4425, 0.2791, 0.4425, 0.208, 0.4867, 0.1891, 0.5056, 0.1782, 0.4967, 0.1989, 0.476, 0.4137, 0.3587, 0.4239, 0.334, 0.4369, 0.3371, 0.4256, 0.3642, 0.4146, 0.5278, 0.3998, 0.5056, 0.4094, 0.4967, 0.4256, 0.5211, 0.333, 0.164, 0.3068, 0.1588, 0.3084, 0.1449, 0.3372, 0.1507, 0.334, 0.7224, 0.3587, 0.7122, 0.3643, 0.7234, 0.3372, 0.7347, 0.1579, 0.2811, 0.1579, 0.3078, 0.145, 0.3084, 0.145, 0.2791, 0.1891, 0.6785, 0.208, 0.6974, 0.1989, 0.7072, 0.1782, 0.6864, 0.3068, 0.4301, 0.333, 0.4249, 0.3372, 0.4368, 0.3084, 0.4425, 0.2302, 0.4718, 0.208, 0.4867, 0.1989, 0.476, 0.2233, 0.4597, 0.4239, 0.334, 0.4291, 0.3078, 0.4426, 0.3084, 0.4369, 0.3371, 0.4248, 0.5525, 0.4146, 0.5278, 0.4256, 0.5211, 0.4369, 0.5482, 0.3068, 0.1588, 0.2801, 0.1588, 0.2791, 0.1449, 0.3084, 0.1449, 0.1579, 0.3078, 0.1631, 0.334, 0.1507, 0.3371, 0.145, 0.3084, 0.1742, 0.6563, 0.1891, 0.6785, 0.1782, 0.6864, 0.1619, 0.6621, 0.3078, 0.7276, 0.334, 0.7224, 0.3372, 0.7347, 0.3084, 0.7404, 0.2549, 0.4616, 0.2302, 0.4718, 0.2233, 0.4597, 0.2504, 0.4485, 0.4291, 0.3078, 0.4291, 0.2811, 0.4426, 0.2791, 0.4426, 0.3084, 0.333, 0.4249, 0.3577, 0.4146, 0.3643, 0.4256, 0.3372, 0.4368, 0.43, 0.5787, 0.4248, 0.5525, 0.4369, 0.5482, 0.4426, 0.5769, 0.2801, 0.1588, 0.2539, 0.164, 0.2504, 0.1507, 0.2791, 0.1449, 0.1631, 0.334, 0.1733, 0.3587, 0.1619, 0.3642, 0.1507, 0.3371, 0.164, 0.6316, 0.1742, 0.6563, 0.1619, 0.6621, 0.1507, 0.635, 0.2811, 0.4564, 0.2549, 0.4616, 0.2504, 0.4485, 0.2791, 0.4428, 0.4291, 0.2811, 0.4239, 0.2549, 0.4369, 0.2503, 0.4426, 0.2791, 0.43, 0.6054, 0.43, 0.5787, 0.4426, 0.5769, 0.4426, 0.6062, 0.2539, 0.164, 0.2292, 0.1743, 0.2233, 0.1619, 0.2504, 0.1507, 0.1733, 0.3587, 0.1881, 0.3809, 0.1782, 0.3886, 0.1619, 0.3642, 0.1588, 0.6054, 0.164, 0.6316, 0.1507, 0.635, 0.145, 0.6062, 0.3078, 0.4564, 0.2811, 0.4564, 0.2791, 0.4428, 0.3084, 0.4428, 0.4239, 0.2549, 0.4137, 0.2302, 0.4256, 0.2232, 0.4369, 0.2503, 0.1442, 0.4691, 0.0001315, 0.4691, 0.0001364, 0.4398, 0.1442, 0.4398, 0.1442, 0.4398, 0.0001364, 0.4398, 0.0001509, 0.4105, 0.1442, 0.4105, 0.1442, 0.4105, 0.0001509, 0.4105, 0.0001745, 0.3812, 0.1442, 0.3812, 0.1442, 0.3812, 0.0001745, 0.3812, 0.0002062, 0.3519, 0.1443, 0.3519, 0.1443, 0.3225, 0.0002449, 0.3225, 0.000289, 0.2932, 0.1444, 0.2932, 0.1444, 0.2932, 0.000289, 0.2932, 0.0003369, 0.2639, 0.1444, 0.2639, 0.1444, 0.2639, 0.0003369, 0.2639, 0.0003867, 0.2346, 0.1445, 0.2346, 0.1445, 0.2346, 0.0003867, 0.2346, 0.0004365, 0.2053, 0.1445, 0.2053, 0.1445, 0.2053, 0.0004365, 0.2053, 0.0004843, 0.176, 0.1446, 0.176, 0.1446, 0.176, 0.0004843, 0.176, 0.0005284, 0.1467, 0.1446, 0.1467, 0.1446, 0.1467, 0.0005284, 0.1467, 0.0005671, 0.1174, 0.1446, 0.1174, 0.1446, 0.1174, 0.0005671, 0.1174, 0.0005989, 0.08806, 0.1447, 0.08806, 0.1447, 0.08806, 0.0005989, 0.08806, 0.0006224, 0.05875, 0.1447, 0.05875, 0.1447, 0.05875, 0.0006224, 0.05875, 0.000637, 0.02944, 0.1447, 0.02944, 0.1447, 0.02944, 0.000637, 0.02944, 0.0006419, 0.0001315, 0.1447, 0.0001315, 0.1447, 0.9381, 0.000642, 0.9381, 0.000637, 0.9087, 0.1447, 0.9087, 0.1447, 0.9087, 0.000637, 0.9087, 0.0006225, 0.8794, 0.1447, 0.8794, 0.1447, 0.8794, 0.0006225, 0.8794, 0.0005989, 0.8501, 0.1447, 0.8501, 0.1447, 0.8501, 0.0005989, 0.8501, 0.0005671, 0.8208, 0.1446, 0.8208, 0.1446, 0.8208, 0.0005671, 0.8208, 0.0005285, 0.7915, 0.1446, 0.7915, 0.1446, 0.7915, 0.0005285, 0.7915, 0.0004843, 0.7622, 0.1446, 0.7622, 0.1446, 0.7622, 0.0004843, 0.7622, 0.0004365, 0.7329, 0.1445, 0.7329, 0.1445, 0.7329, 0.0004365, 0.7329, 0.0003867, 0.7036, 0.1445, 0.7036, 0.1445, 0.7036, 0.0003867, 0.7036, 0.0003369, 0.6743, 0.1444, 0.6743, 0.1444, 0.6743, 0.0003369, 0.6743, 0.000289, 0.645, 0.1444, 0.645, 0.1444, 0.645, 0.000289, 0.645, 0.0002449, 0.6156, 0.1443, 0.6156, 0.1443, 0.6156, 0.0002449, 0.6156, 0.0002062, 0.5863, 0.1443, 0.5863, 0.1443, 0.5863, 0.0002062, 0.5863, 0.0001745, 0.557, 0.1442, 0.557, 0.1442, 0.557, 0.0001745, 0.557, 0.0001509, 0.5277, 0.1442, 0.5277, 0.1442, 0.5277, 0.0001509, 0.5277, 0.0001364, 0.4984, 0.1442, 0.4984, 0.1442, 0.4984, 0.0001364, 0.4984, 0.0001315, 0.4691, 0.1442, 0.4691, 0.1631, 0.2549, 0.1579, 0.2811, 0.145, 0.2791, 0.1507, 0.2503, 0.3587, 0.7122, 0.3809, 0.6974, 0.3886, 0.7072, 0.3643, 0.7234, 0.3577, 0.1743, 0.333, 0.164, 0.3372, 0.1507, 0.3643, 0.1619, 0.3998, 0.5056, 0.3809, 0.4867, 0.3886, 0.476, 0.4094, 0.4967, 0.3988, 0.3809, 0.4137, 0.3587, 0.4256, 0.3642, 0.4094, 0.3886, 0.1891, 0.5056, 0.1742, 0.5278, 0.1619, 0.5211, 0.1782, 0.4967, 0.2539, 0.4249, 0.2801, 0.4301, 0.2791, 0.4425, 0.2504, 0.4368, 0.2302, 0.7122, 0.2549, 0.7224, 0.2504, 0.7347, 0.2233, 0.7234, 0.1733, 0.2302, 0.1631, 0.2549, 0.1507, 0.2503, 0.1619, 0.2232, 0.3809, 0.6974, 0.3998, 0.6785, 0.4094, 0.6864, 0.3886, 0.7072, 0.3799, 0.1891, 0.3577, 0.1743, 0.3643, 0.1619, 0.3886, 0.1782, 0.3809, 0.4867, 0.3587, 0.4718, 0.3643, 0.4597, 0.3886, 0.476, 0.3799, 0.3998, 0.3988, 0.3809, 0.4094, 0.3886, 0.3886, 0.4093, 0.1742, 0.5278, 0.164, 0.5525, 0.1507, 0.5482, 0.1619, 0.5211, 0.2292, 0.4146, 0.2539, 0.4249, 0.2504, 0.4368, 0.2233, 0.4256, 0.2549, 0.7224, 0.2811, 0.7276, 0.2791, 0.7404, 0.2504, 0.7347, 0.1881, 0.208, 0.1733, 0.2302, 0.1619, 0.2232, 0.1782, 0.1989, 0.3998, 0.6785, 0.4146, 0.6563, 0.4256, 0.6621, 0.4094, 0.6864, 0.3988, 0.208, 0.3799, 0.1891, 0.3886, 0.1782, 0.4094, 0.1989, 0.3587, 0.4718, 0.334, 0.4616, 0.3372, 0.4485, 0.3643, 0.4597, 0.3577, 0.4146, 0.3799, 0.3998, 0.3886, 0.4093, 0.3643, 0.4256, 0.164, 0.5525, 0.1588, 0.5787, 0.145, 0.5769, 0.1507, 0.5482, 0.207, 0.3998, 0.2292, 0.4146, 0.2233, 0.4256, 0.1989, 0.4093, 0.2811, 0.7276, 0.3078, 0.7276, 0.3084, 0.7404, 0.2791, 0.7404, 0.207, 0.1891, 0.1881, 0.208, 0.1782, 0.1989, 0.1989, 0.1782, 0.4146, 0.6563, 0.4248, 0.6316, 0.4369, 0.635, 0.4256, 0.6621, 0.4137, 0.2302, 0.3988, 0.208, 0.4094, 0.1989, 0.4256, 0.2232, 0.334, 0.4616, 0.3078, 0.4564, 0.3084, 0.4428, 0.3372, 0.4485, 0.1588, 0.5787, 0.1588, 0.6054, 0.145, 0.6062, 0.145, 0.5769, 0.1881, 0.3809, 0.207, 0.3998, 0.1989, 0.4093, 0.1782, 0.3886, 0.2292, 0.1743, 0.207, 0.1891, 0.1989, 0.1782, 0.2233, 0.1619, 0.4248, 0.6316, 0.43, 0.6054, 0.4426, 0.6062, 0.4369, 0.635, 0.1443, 0.3519, 0.0002062, 0.3519, 0.0002449, 0.3225, 0.1443, 0.3225])
me_button_rim_3_001.materials.append(mat_vhscontrolpanel_rim_temp_mat)
me_button_rim_3_001.use_remesh_preserve_volume = False
me_button_rim_3_001.use_remesh_preserve_attributes = False
me_button_rim_3_001.use_mirror_vertex_groups = False
me_button_rim_3_001.update()
me_button_rim_2 = bpy.data.meshes.new('button rim 2')
me_button_rim_2.from_pydata([(0.00397, -0.01143, 0.01996), (0.007788, 0.01009, 0.0188), (0.01131, 0.01009, 0.01692), (0.01131, -0.01143, 0.01692), (0.01692, -0.01143, 0.01131), (0.01996, -0.01143, 0.00397), (-0.007788, -0.01143, -0.0188), (-0.01131, 0.01009, -0.01692), (-0.01692, 0.01009, -0.01131), (-0.01996, -0.01143, 0.00397), (-3.213e-09, -0.01143, 0.02035), (0.01996, 0.01009, -0.00397), (0.01996, -0.01143, -0.00397), (0.01692, 0.01009, -0.01131), (0.01692, -0.01143, -0.01131), (0.01439, -0.01143, -0.01439), (0.007788, 0.01009, -0.0188), (0.007788, -0.01143, -0.0188), (0.00397, 0.01009, -0.01996), (-0.02035, 0.01009, 4.41e-10), (-0.01692, -0.01143, 0.01131), (0.01996, 0.01009, 0.00397), (0.02035, 0.01009, -1.897e-08), (0.02035, -0.01143, -1.985e-08), (0.0188, -0.01143, -0.007788), (0.01131, 0.01009, -0.01692), (0.01131, -0.01143, -0.01692), (-0.0188, 0.01009, 0.007788), (-0.01439, 0.01009, 0.01439), (-0.01131, 0.01009, 0.01692), (0.0188, 0.01009, 0.007788), (0.00397, -0.01143, -0.01996), (-0.007788, 0.01009, -0.0188), (-0.01439, 0.01009, -0.01439), (-0.01996, 0.01009, 0.00397), (0.01439, 0.01009, 0.01439), (0.01692, 0.01009, 0.01131), (0.0188, -0.01143, 0.007788), (0.0188, 0.01009, -0.007788), (0.01439, 0.01009, -0.01439), (-9.844e-09, -0.01143, -0.02035), (-0.01131, -0.01143, -0.01692), (-0.0188, -0.01143, -0.007788), (-0.02035, -0.01143, -4.41e-10), (-0.0188, -0.01143, 0.007788), (-0.01692, 0.01009, 0.01131), (-0.01439, -0.01143, 0.01439), (-0.01131, -0.01143, 0.01692), (-3.213e-09, 0.01009, 0.02035), (0.00397, 0.01009, 0.01996), (-0.01439, -0.01143, -0.01439), (0.007788, -0.01143, 0.0188), (-9.844e-09, 0.01009, -0.02035), (-0.00397, 0.01009, -0.01996), (-0.0188, 0.01009, -0.007788), (-0.01996, 0.01009, -0.00397), (-0.01996, -0.01143, -0.00397), (-0.00397, -0.01143, -0.01996), (-0.007788, 0.01009, 0.0188), (-0.01588, -0.01143, 0.01571), (0.008455, 0.01009, 0.02055), (-0.01249, -0.01143, -0.01864), (-0.01588, 0.01009, 0.01571), (0.01439, -0.01143, 0.01439), (0.02054, -0.01143, -0.008618), (-0.01249, 0.01009, -0.01864), (0.02054, 0.01009, -0.008618), (-0.01865, -0.01143, 0.01233), (-8.945e-05, -0.01143, 0.02225), (0.004266, -0.01143, 0.02182), (-0.008634, -0.01143, -0.0207), (-0.01865, 0.01009, 0.01233), (0.004266, 0.01009, 0.02182), (-8.945e-05, 0.01009, 0.02225), (0.02181, -0.01143, -0.004429), (-0.008634, 0.01009, -0.0207), (0.02181, 0.01009, -0.004429), (-0.02072, -0.01143, 0.008471), (-0.004445, -0.01143, -0.02197), (-0.02072, 0.01009, 0.008471), (0.02181, -0.01143, 0.004282), (-0.01692, -0.01143, -0.01131), (0.02224, -0.01143, -7.342e-05), (-0.004445, 0.01009, -0.02197), (-8.945e-05, 0.01009, -0.0224), (0.02224, 0.01009, -7.342e-05), (0.02181, 0.01009, 0.004282), (-0.02242, -0.01143, -7.34e-05), (-0.02199, -0.01143, 0.004282), (0.004266, -0.01143, -0.02197), (-8.945e-05, -0.01143, -0.0224), (-0.007788, -0.01143, 0.0188), (-0.02199, 0.01009, 0.004282), (-0.00397, 0.01009, 0.01996), (-0.00397, -0.01143, 0.01996), (-0.02242, 0.01009, -7.34e-05), (0.008455, -0.01143, 0.02055), (0.01231, 0.01009, 0.01849), (0.01231, -0.01143, 0.01849), (0.0157, -0.01143, 0.01571), (0.01847, 0.01009, 0.01233), (0.01847, -0.01143, 0.01233), (0.02054, 0.01009, 0.008471), (0.02054, -0.01143, 0.008471), (0.01847, 0.01009, -0.01248), (0.01847, -0.01143, -0.01248), (0.0157, 0.01009, -0.01586), (0.0157, -0.01143, -0.01586), (0.01231, 0.01009, -0.01864), (0.01231, -0.01143, -0.01864), (0.008455, 0.01009, -0.0207), (0.008455, -0.01143, -0.0207), (0.004266, 0.01009, -0.02197), (-0.01588, 0.01009, -0.01586), (-0.01588, -0.01143, -0.01586), (-0.01865, 0.01009, -0.01248), (-0.01865, -0.01143, -0.01248), (-0.02072, 0.01009, -0.008618), (-0.02072, -0.01143, -0.008618), (-0.02199, 0.01009, -0.004429), (-0.02199, -0.01143, -0.004429), (-0.01249, 0.01009, 0.01849), (-0.01249, -0.01143, 0.01849), (-0.008634, 0.01009, 0.02055), (-0.008634, -0.01143, 0.02055), (-0.004445, 0.01009, 0.02182), (-0.004445, -0.01143, 0.02182), (0.0157, 0.01009, 0.01571)], [], [(48, 49, 0, 10), (49, 1, 51, 0), (1, 2, 3, 51), (2, 35, 63, 3), (35, 36, 4, 63), (36, 30, 37, 4), (30, 21, 5, 37), (21, 22, 23, 5), (22, 11, 12, 23), (11, 38, 24, 12), (38, 13, 14, 24), (13, 39, 15, 14), (39, 25, 26, 15), (25, 16, 17, 26), (16, 18, 31, 17), (18, 52, 40, 31), (52, 53, 57, 40), (53, 32, 6, 57), (32, 7, 41, 6), (7, 33, 50, 41), (33, 8, 81, 50), (8, 54, 42, 81), (54, 55, 56, 42), (55, 19, 43, 56), (19, 34, 9, 43), (34, 27, 44, 9), (27, 45, 20, 44), (45, 28, 46, 20), (28, 29, 47, 46), (29, 58, 91, 47), (58, 93, 94, 91), (93, 48, 10, 94), (46, 47, 122, 59), (2, 1, 60, 97), (41, 50, 114, 61), (29, 28, 62, 121), (24, 14, 105, 64), (33, 7, 65, 113), (0, 51, 96, 69), (13, 38, 66, 104), (20, 46, 59, 67), (1, 49, 72, 60), (6, 41, 61, 70), (28, 45, 71, 62), (12, 24, 64, 74), (7, 32, 75, 65), (38, 11, 76, 66), (44, 20, 67, 77), (10, 0, 69, 68), (57, 6, 70, 78), (45, 27, 79, 71), (49, 48, 73, 72), (23, 12, 74, 82), (32, 53, 83, 75), (11, 22, 85, 76), (9, 44, 77, 88), (40, 57, 78, 90), (27, 34, 92, 79), (5, 23, 82, 80), (53, 52, 84, 83), (22, 21, 86, 85), (43, 9, 88, 87), (31, 40, 90, 89), (34, 19, 95, 92), (73, 68, 69, 72), (72, 69, 96, 60), (60, 96, 98, 97), (97, 98, 99, 127), (100, 101, 103, 102), (102, 103, 80, 86), (86, 80, 82, 85), (85, 82, 74, 76), (76, 74, 64, 66), (66, 64, 105, 104), (104, 105, 107, 106), (106, 107, 109, 108), (108, 109, 111, 110), (110, 111, 89, 112), (112, 89, 90, 84), (84, 90, 78, 83), (83, 78, 70, 75), (75, 70, 61, 65), (65, 61, 114, 113), (113, 114, 116, 115), (115, 116, 118, 117), (117, 118, 120, 119), (119, 120, 87, 95), (95, 87, 88, 92), (92, 88, 77, 79), (79, 77, 67, 71), (71, 67, 59, 62), (62, 59, 122, 121), (121, 122, 124, 123), (123, 124, 126, 125), (125, 126, 68, 73), (39, 13, 104, 106), (51, 3, 98, 96), (8, 33, 113, 115), (14, 15, 107, 105), (58, 29, 121, 123), (50, 81, 116, 114), (35, 2, 97, 127), (47, 91, 124, 122), (25, 39, 106, 108), (3, 63, 99, 98), (54, 8, 115, 117), (15, 26, 109, 107), (93, 58, 123, 125), (81, 42, 118, 116), (36, 35, 127, 100), (91, 94, 126, 124), (16, 25, 108, 110), (63, 4, 101, 99), (55, 54, 117, 119), (26, 17, 111, 109), (48, 93, 125, 73), (42, 56, 120, 118), (30, 36, 100, 102), (94, 10, 68, 126), (18, 16, 110, 112), (4, 37, 103, 101), (19, 55, 119, 95), (17, 31, 89, 111), (56, 43, 87, 120), (21, 30, 102, 86), (52, 18, 112, 84), (37, 5, 80, 103), (127, 99, 101, 100)])
me_button_rim_2.polygons.foreach_set('use_smooth', [1, 1, 1, 1, 1, 1, 1, 1, 1, 1, 1, 1, 1, 1, 1, 1, 1, 1, 1, 1, 1, 1, 1, 1, 1, 1, 1, 1, 1, 1, 1, 1, 0, 1, 0, 1, 0, 1, 0, 1, 0, 1, 0, 1, 0, 1, 1, 0, 0, 0, 1, 1, 0, 1, 1, 0, 0, 1, 0, 1, 1, 0, 0, 1, 1, 1, 1, 1, 1, 1, 1, 1, 1, 1, 1, 1, 1, 1, 1, 1, 1, 1, 1, 1, 1, 1, 1, 1, 1, 1, 1, 1, 1, 1, 1, 1, 0, 1, 0, 1, 0, 1, 0, 1, 0, 1, 0, 1, 0, 1, 0, 1, 0, 1, 0, 1, 0, 1, 0, 1, 0, 1, 0, 0, 1, 1, 0, 1])
_k = set([(0, 10), (0, 51), (1, 2), (1, 49), (2, 35), (3, 51), (3, 63), (4, 37), (4, 63), (5, 23), (5, 37), (6, 41), (6, 57), (7, 32), (7, 33), (8, 33), (8, 54), (9, 43), (9, 44), (10, 94), (11, 22), (11, 38), (12, 23), (12, 24), (13, 38), (13, 39), (14, 15), (14, 24), (15, 26), (16, 18), (16, 25), (17, 26), (17, 31), (18, 52), (19, 34), (19, 55), (20, 44), (20, 46), (21, 22), (21, 30), (25, 39), (27, 34), (27, 45), (28, 29), (28, 45), (29, 58), (30, 36), (31, 40), (32, 53), (35, 36), (40, 57), (41, 50), (42, 56), (42, 81), (43, 56), (46, 47), (47, 91), (48, 49), (48, 93), (50, 81), (52, 53), (54, 55), (58, 93), (59, 67), (59, 122), (60, 72), (60, 97), (61, 70), (61, 114), (62, 71), (62, 121), (64, 74), (64, 105), (65, 75), (65, 113), (66, 76), (66, 104), (67, 77), (68, 69), (68, 126), (69, 96), (70, 78), (71, 79), (72, 73), (73, 125), (74, 82), (75, 83), (76, 85), (77, 88), (78, 90), (79, 92), (80, 82), (80, 103), (83, 84), (84, 112), (85, 86), (86, 102), (87, 88), (87, 120), (89, 90), (89, 111), (91, 94), (92, 95), (95, 119), (96, 98), (97, 127), (98, 99), (99, 101), (100, 102), (100, 127), (101, 103), (104, 106), (105, 107), (106, 108), (107, 109), (108, 110), (109, 111), (110, 112), (113, 115), (114, 116), (115, 117), (116, 118), (117, 119), (118, 120), (121, 123), (122, 124), (123, 125), (124, 126)])
me_button_rim_2.attributes.new('sharp_edge', 'BOOLEAN', 'EDGE').data.foreach_set('value', [ (min(e.vertices), max(e.vertices)) in _k for e in me_button_rim_2.edges])
_uv = me_button_rim_2.uv_layers.new(name='UVMap')
_uv.uv.foreach_set('vector', [0.5722, 0.1443, 0.5989, 0.1443, 0.5989, 0.0001314, 0.5722, 0.0001314, 0.5989, 0.1443, 0.6257, 0.1443, 0.6257, 0.0001314, 0.5989, 0.0001314, 0.6257, 0.1443, 0.6524, 0.1443, 0.6524, 0.0001314, 0.6257, 0.0001314, 0.6524, 0.1443, 0.6791, 0.1443, 0.6791, 0.0001315, 0.6524, 0.0001314, 0.6791, 0.1443, 0.7059, 0.1443, 0.7059, 0.0001315, 0.6791, 0.0001315, 0.7059, 0.1443, 0.7326, 0.1443, 0.7326, 0.0001316, 0.7059, 0.0001315, 0.7326, 0.1443, 0.7593, 0.1443, 0.7593, 0.0001316, 0.7326, 0.0001316, 0.7593, 0.1443, 0.786, 0.1443, 0.786, 0.0001317, 0.7593, 0.0001316, 0.786, 0.1443, 0.8128, 0.1443, 0.8128, 0.0001318, 0.786, 0.0001317, 0.8128, 0.1443, 0.8395, 0.1443, 0.8395, 0.0001319, 0.8128, 0.0001318, 0.8395, 0.1443, 0.8662, 0.1443, 0.8662, 0.000132, 0.8395, 0.0001319, 0.8662, 0.1443, 0.893, 0.1443, 0.893, 0.0001321, 0.8662, 0.000132, 0.893, 0.1443, 0.9197, 0.1443, 0.9197, 0.0001322, 0.893, 0.0001321, 0.9197, 0.1443, 0.9464, 0.1443, 0.9464, 0.0001324, 0.9197, 0.0001322, 0.9464, 0.1443, 0.9731, 0.1443, 0.9731, 0.0001325, 0.9464, 0.0001324, 0.9731, 0.1443, 0.9999, 0.1443, 0.9999, 0.0001327, 0.9731, 0.0001325, 0.1445, 0.1443, 0.1713, 0.1443, 0.1713, 0.0001326, 0.1445, 0.0001327, 0.1713, 0.1443, 0.198, 0.1443, 0.198, 0.0001324, 0.1713, 0.0001326, 0.198, 0.1443, 0.2247, 0.1443, 0.2247, 0.0001323, 0.198, 0.0001324, 0.2247, 0.1443, 0.2515, 0.1443, 0.2515, 0.0001322, 0.2247, 0.0001323, 0.2515, 0.1443, 0.2782, 0.1443, 0.2782, 0.0001321, 0.2515, 0.0001322, 0.2782, 0.1443, 0.3049, 0.1443, 0.3049, 0.000132, 0.2782, 0.0001321, 0.3049, 0.1443, 0.3316, 0.1443, 0.3316, 0.0001319, 0.3049, 0.000132, 0.3316, 0.1443, 0.3584, 0.1443, 0.3584, 0.0001318, 0.3316, 0.0001319, 0.3584, 0.1443, 0.3851, 0.1443, 0.3851, 0.0001317, 0.3584, 0.0001318, 0.3851, 0.1443, 0.4118, 0.1443, 0.4118, 0.0001317, 0.3851, 0.0001317, 0.4118, 0.1443, 0.4386, 0.1443, 0.4386, 0.0001316, 0.4118, 0.0001317, 0.4386, 0.1443, 0.4653, 0.1443, 0.4653, 0.0001316, 0.4386, 0.0001316, 0.4653, 0.1443, 0.492, 0.1443, 0.492, 0.0001315, 0.4653, 0.0001316, 0.492, 0.1443, 0.5187, 0.1443, 0.5187, 0.0001315, 0.492, 0.0001315, 0.5187, 0.1443, 0.5455, 0.1443, 0.5455, 0.0001315, 0.5187, 0.0001315, 0.5455, 0.1443, 0.5722, 0.1443, 0.5722, 0.0001314, 0.5455, 0.0001315, 0.2076, 0.3992, 0.2298, 0.4141, 0.2229, 0.4253, 0.1985, 0.4091, 0.5778, 0.4298, 0.6045, 0.4298, 0.6061, 0.4423, 0.5768, 0.4423, 0.2076, 0.1884, 0.1887, 0.2073, 0.1778, 0.1985, 0.1985, 0.1778, 0.7114, 0.3584, 0.7216, 0.3337, 0.7346, 0.3368, 0.7233, 0.3639, 0.4143, 0.2296, 0.3995, 0.2073, 0.409, 0.1985, 0.4253, 0.2229, 0.6307, 0.1637, 0.6045, 0.1584, 0.6061, 0.1445, 0.6348, 0.1503, 0.3336, 0.4243, 0.3583, 0.4141, 0.3639, 0.4253, 0.3368, 0.4366, 0.4554, 0.2808, 0.4554, 0.3075, 0.4425, 0.3081, 0.4425, 0.2788, 0.1887, 0.3803, 0.2076, 0.3992, 0.1985, 0.4091, 0.1778, 0.3883, 0.6045, 0.4298, 0.6307, 0.4246, 0.6348, 0.4366, 0.6061, 0.4423, 0.2298, 0.1736, 0.2076, 0.1884, 0.1985, 0.1778, 0.2229, 0.1615, 0.7216, 0.3337, 0.7268, 0.3075, 0.7403, 0.3081, 0.7346, 0.3368, 0.4245, 0.2543, 0.4143, 0.2296, 0.4253, 0.2229, 0.4366, 0.25, 0.6045, 0.1584, 0.5778, 0.1584, 0.5768, 0.1445, 0.6061, 0.1445, 0.4554, 0.3075, 0.4606, 0.3337, 0.4483, 0.3368, 0.4425, 0.3081, 0.1738, 0.3581, 0.1887, 0.3803, 0.1778, 0.3883, 0.1615, 0.3639, 0.3074, 0.4295, 0.3336, 0.4243, 0.3368, 0.4366, 0.3081, 0.4423, 0.2545, 0.1634, 0.2298, 0.1736, 0.2229, 0.1615, 0.25, 0.1503, 0.7268, 0.3075, 0.7268, 0.2808, 0.7403, 0.2788, 0.7403, 0.3081, 0.6307, 0.4246, 0.6554, 0.4144, 0.6619, 0.4253, 0.6348, 0.4366, 0.4298, 0.2805, 0.4245, 0.2543, 0.4366, 0.25, 0.4423, 0.2788, 0.5778, 0.1584, 0.5515, 0.1637, 0.548, 0.1503, 0.5768, 0.1445, 0.4606, 0.3337, 0.4709, 0.3584, 0.4595, 0.3639, 0.4483, 0.3368, 0.1636, 0.3334, 0.1738, 0.3581, 0.1615, 0.3639, 0.1503, 0.3368, 0.2807, 0.1582, 0.2545, 0.1634, 0.25, 0.1503, 0.2788, 0.1445, 0.7268, 0.2808, 0.7216, 0.2546, 0.7346, 0.25, 0.7403, 0.2788, 0.4298, 0.3072, 0.4298, 0.2805, 0.4423, 0.2788, 0.4423, 0.3081, 0.5515, 0.1637, 0.5268, 0.1739, 0.5209, 0.1615, 0.548, 0.1503, 0.4709, 0.3584, 0.4857, 0.3806, 0.4758, 0.3883, 0.4595, 0.3639, 0.1584, 0.3072, 0.1636, 0.3334, 0.1503, 0.3368, 0.1445, 0.3081, 0.3074, 0.1582, 0.2807, 0.1582, 0.2788, 0.1445, 0.3081, 0.1445, 0.7216, 0.2546, 0.7114, 0.2299, 0.7233, 0.2229, 0.7346, 0.25, 0.1443, 0.4693, 0.0001326, 0.4693, 0.0001326, 0.44, 0.1443, 0.44, 0.1443, 0.44, 0.0001326, 0.44, 0.0001326, 0.4107, 0.1443, 0.4107, 0.1443, 0.4107, 0.0001326, 0.4107, 0.0001325, 0.3814, 0.1443, 0.3814, 0.1443, 0.3814, 0.0001325, 0.3814, 0.0001325, 0.352, 0.1443, 0.352, 0.1443, 0.3227, 0.0001324, 0.3227, 0.0001323, 0.2934, 0.1443, 0.2934, 0.1443, 0.2934, 0.0001323, 0.2934, 0.0001322, 0.2641, 0.1443, 0.2641, 0.1443, 0.2641, 0.0001322, 0.2641, 0.0001322, 0.2347, 0.1443, 0.2347, 0.1443, 0.2347, 0.0001322, 0.2347, 0.0001321, 0.2054, 0.1443, 0.2054, 0.1443, 0.2054, 0.0001321, 0.2054, 0.000132, 0.1761, 0.1443, 0.1761, 0.1443, 0.1761, 0.000132, 0.1761, 0.0001319, 0.1468, 0.1443, 0.1468, 0.1443, 0.1468, 0.0001319, 0.1468, 0.0001318, 0.1174, 0.1443, 0.1174, 0.1443, 0.1174, 0.0001318, 0.1174, 0.0001317, 0.08811, 0.1443, 0.08811, 0.1443, 0.08811, 0.0001317, 0.08811, 0.0001316, 0.05878, 0.1443, 0.05878, 0.1443, 0.05878, 0.0001316, 0.05878, 0.0001315, 0.02946, 0.1443, 0.02946, 0.1443, 0.02946, 0.0001315, 0.02946, 0.0001314, 0.0001319, 0.1443, 0.0001314, 0.1443, 0.9385, 0.0001324, 0.9385, 0.0001325, 0.9092, 0.1443, 0.9092, 0.1443, 0.9092, 0.0001325, 0.9092, 0.0001325, 0.8799, 0.1443, 0.8799, 0.1443, 0.8799, 0.0001325, 0.8799, 0.0001325, 0.8506, 0.1443, 0.8506, 0.1443, 0.8506, 0.0001325, 0.8506, 0.0001325, 0.8212, 0.1443, 0.8212, 0.1443, 0.8212, 0.0001325, 0.8212, 0.0001325, 0.7919, 0.1443, 0.7919, 0.1443, 0.7919, 0.0001325, 0.7919, 0.0001326, 0.7626, 0.1443, 0.7626, 0.1443, 0.7626, 0.0001326, 0.7626, 0.0001326, 0.7333, 0.1443, 0.7333, 0.1443, 0.7333, 0.0001326, 0.7333, 0.0001326, 0.7039, 0.1443, 0.7039, 0.1443, 0.7039, 0.0001326, 0.7039, 0.0001326, 0.6746, 0.1443, 0.6746, 0.1443, 0.6746, 0.0001326, 0.6746, 0.0001327, 0.6453, 0.1443, 0.6453, 0.1443, 0.6453, 0.0001327, 0.6453, 0.0001327, 0.616, 0.1443, 0.616, 0.1443, 0.616, 0.0001327, 0.616, 0.0001327, 0.5866, 0.1443, 0.5866, 0.1443, 0.5866, 0.0001327, 0.5866, 0.0001327, 0.5573, 0.1443, 0.5573, 0.1443, 0.5573, 0.0001327, 0.5573, 0.0001327, 0.528, 0.1443, 0.528, 0.1443, 0.528, 0.0001327, 0.528, 0.0001327, 0.4987, 0.1443, 0.4987, 0.1443, 0.4987, 0.0001327, 0.4987, 0.0001326, 0.4693, 0.1443, 0.4693, 0.4606, 0.2546, 0.4554, 0.2808, 0.4425, 0.2788, 0.4483, 0.25, 0.3583, 0.4141, 0.3806, 0.3992, 0.3883, 0.4091, 0.3639, 0.4253, 0.6554, 0.1739, 0.6307, 0.1637, 0.6348, 0.1503, 0.6619, 0.1615, 0.3995, 0.2073, 0.3806, 0.1884, 0.3883, 0.1778, 0.409, 0.1985, 0.6965, 0.3806, 0.7114, 0.3584, 0.7233, 0.3639, 0.7071, 0.3883, 0.1887, 0.2073, 0.1738, 0.2296, 0.1615, 0.2229, 0.1778, 0.1985, 0.5515, 0.4246, 0.5778, 0.4298, 0.5768, 0.4423, 0.548, 0.4366, 0.2298, 0.4141, 0.2545, 0.4243, 0.25, 0.4366, 0.2229, 0.4253, 0.4709, 0.2299, 0.4606, 0.2546, 0.4483, 0.25, 0.4595, 0.2229, 0.3806, 0.3992, 0.3995, 0.3803, 0.409, 0.3883, 0.3883, 0.4091, 0.6776, 0.1887, 0.6554, 0.1739, 0.6619, 0.1615, 0.6863, 0.1778, 0.3806, 0.1884, 0.3583, 0.1736, 0.3639, 0.1615, 0.3883, 0.1778, 0.6776, 0.3995, 0.6965, 0.3806, 0.7071, 0.3883, 0.6863, 0.4091, 0.1738, 0.2296, 0.1636, 0.2543, 0.1503, 0.25, 0.1615, 0.2229, 0.5268, 0.4144, 0.5515, 0.4246, 0.548, 0.4366, 0.5209, 0.4253, 0.2545, 0.4243, 0.2807, 0.4295, 0.2788, 0.4423, 0.25, 0.4366, 0.4857, 0.2076, 0.4709, 0.2299, 0.4595, 0.2229, 0.4758, 0.1985, 0.3995, 0.3803, 0.4143, 0.3581, 0.4253, 0.3639, 0.409, 0.3883, 0.6965, 0.2076, 0.6776, 0.1887, 0.6863, 0.1778, 0.7071, 0.1985, 0.3583, 0.1736, 0.3336, 0.1634, 0.3368, 0.1503, 0.3639, 0.1615, 0.6554, 0.4144, 0.6776, 0.3995, 0.6863, 0.4091, 0.6619, 0.4253, 0.1636, 0.2543, 0.1584, 0.2805, 0.1445, 0.2788, 0.1503, 0.25, 0.5046, 0.3995, 0.5268, 0.4144, 0.5209, 0.4253, 0.4965, 0.4091, 0.2807, 0.4295, 0.3074, 0.4295, 0.3081, 0.4423, 0.2788, 0.4423, 0.5046, 0.1887, 0.4857, 0.2076, 0.4758, 0.1985, 0.4965, 0.1778, 0.4143, 0.3581, 0.4245, 0.3334, 0.4366, 0.3368, 0.4253, 0.3639, 0.7114, 0.2299, 0.6965, 0.2076, 0.7071, 0.1985, 0.7233, 0.2229, 0.3336, 0.1634, 0.3074, 0.1582, 0.3081, 0.1445, 0.3368, 0.1503, 0.1584, 0.2805, 0.1584, 0.3072, 0.1445, 0.3081, 0.1445, 0.2788, 0.4857, 0.3806, 0.5046, 0.3995, 0.4965, 0.4091, 0.4758, 0.3883, 0.5268, 0.1739, 0.5046, 0.1887, 0.4965, 0.1778, 0.5209, 0.1615, 0.4245, 0.3334, 0.4298, 0.3072, 0.4423, 0.3081, 0.4366, 0.3368, 0.1443, 0.352, 0.0001325, 0.352, 0.0001324, 0.3227, 0.1443, 0.3227])
me_button_rim_2.materials.append(mat_vhscontrolpanel_rim_temp_mat)
me_button_rim_2.use_remesh_preserve_volume = False
me_button_rim_2.use_remesh_preserve_attributes = False
me_button_rim_2.use_mirror_vertex_groups = False
me_button_rim_2.update()
me_button_rim_3 = bpy.data.meshes.new('button rim 3')
me_button_rim_3.from_pydata([(0.00397, -0.01143, 0.01996), (0.007788, 0.01009, 0.0188), (0.01131, 0.01009, 0.01692), (0.01131, -0.01143, 0.01692), (0.01692, -0.01143, 0.01131), (0.01996, -0.01143, 0.00397), (-0.007788, -0.01143, -0.0188), (-0.01131, 0.01009, -0.01692), (-0.01692, 0.01009, -0.01131), (-0.01996, -0.01143, 0.00397), (-3.213e-09, -0.01143, 0.02035), (0.01996, 0.01009, -0.00397), (0.01996, -0.01143, -0.00397), (0.01692, 0.01009, -0.01131), (0.01692, -0.01143, -0.01131), (0.01439, -0.01143, -0.01439), (0.007788, 0.01009, -0.0188), (0.007788, -0.01143, -0.0188), (0.00397, 0.01009, -0.01996), (-0.02035, 0.01009, 4.41e-10), (-0.01692, -0.01143, 0.01131), (0.01996, 0.01009, 0.00397), (0.02035, 0.01009, -1.897e-08), (0.02035, -0.01143, -1.985e-08), (0.0188, -0.01143, -0.007788), (0.01131, 0.01009, -0.01692), (0.01131, -0.01143, -0.01692), (-0.0188, 0.01009, 0.007788), (-0.01439, 0.01009, 0.01439), (-0.01131, 0.01009, 0.01692), (0.0188, 0.01009, 0.007788), (0.00397, -0.01143, -0.01996), (-0.007788, 0.01009, -0.0188), (-0.01439, 0.01009, -0.01439), (-0.01996, 0.01009, 0.00397), (0.01439, 0.01009, 0.01439), (0.01692, 0.01009, 0.01131), (0.0188, -0.01143, 0.007788), (0.0188, 0.01009, -0.007788), (0.01439, 0.01009, -0.01439), (-9.844e-09, -0.01143, -0.02035), (-0.01131, -0.01143, -0.01692), (-0.0188, -0.01143, -0.007788), (-0.02035, -0.01143, -4.41e-10), (-0.0188, -0.01143, 0.007788), (-0.01692, 0.01009, 0.01131), (-0.01439, -0.01143, 0.01439), (-0.01131, -0.01143, 0.01692), (-3.213e-09, 0.01009, 0.02035), (0.00397, 0.01009, 0.01996), (-0.01439, -0.01143, -0.01439), (0.007788, -0.01143, 0.0188), (-9.844e-09, 0.01009, -0.02035), (-0.00397, 0.01009, -0.01996), (-0.0188, 0.01009, -0.007788), (-0.01996, 0.01009, -0.00397), (-0.01996, -0.01143, -0.00397), (-0.00397, -0.01143, -0.01996), (-0.007788, 0.01009, 0.0188), (-0.01588, -0.01143, 0.01571), (0.008455, 0.01009, 0.02055), (-0.01249, -0.01143, -0.01864), (-0.01588, 0.01009, 0.01571), (0.01439, -0.01143, 0.01439), (0.02054, -0.01143, -0.008618), (-0.01249, 0.01009, -0.01864), (0.02054, 0.01009, -0.008618), (-0.01865, -0.01143, 0.01233), (-8.945e-05, -0.01143, 0.02225), (0.004266, -0.01143, 0.02182), (-0.008634, -0.01143, -0.0207), (-0.01865, 0.01009, 0.01233), (0.004266, 0.01009, 0.02182), (-8.945e-05, 0.01009, 0.02225), (0.02181, -0.01143, -0.004429), (-0.008634, 0.01009, -0.0207), (0.02181, 0.01009, -0.004429), (-0.02072, -0.01143, 0.008471), (-0.004445, -0.01143, -0.02197), (-0.02072, 0.01009, 0.008471), (0.02181, -0.01143, 0.004282), (-0.01692, -0.01143, -0.01131), (0.02224, -0.01143, -7.342e-05), (-0.004445, 0.01009, -0.02197), (-8.945e-05, 0.01009, -0.0224), (0.02224, 0.01009, -7.342e-05), (0.02181, 0.01009, 0.004282), (-0.02242, -0.01143, -7.34e-05), (-0.02199, -0.01143, 0.004282), (0.004266, -0.01143, -0.02197), (-8.945e-05, -0.01143, -0.0224), (-0.007788, -0.01143, 0.0188), (-0.02199, 0.01009, 0.004282), (-0.00397, 0.01009, 0.01996), (-0.00397, -0.01143, 0.01996), (-0.02242, 0.01009, -7.34e-05), (0.008455, -0.01143, 0.02055), (0.01231, 0.01009, 0.01849), (0.01231, -0.01143, 0.01849), (0.0157, -0.01143, 0.01571), (0.01847, 0.01009, 0.01233), (0.01847, -0.01143, 0.01233), (0.02054, 0.01009, 0.008471), (0.02054, -0.01143, 0.008471), (0.01847, 0.01009, -0.01248), (0.01847, -0.01143, -0.01248), (0.0157, 0.01009, -0.01586), (0.0157, -0.01143, -0.01586), (0.01231, 0.01009, -0.01864), (0.01231, -0.01143, -0.01864), (0.008455, 0.01009, -0.0207), (0.008455, -0.01143, -0.0207), (0.004266, 0.01009, -0.02197), (-0.01588, 0.01009, -0.01586), (-0.01588, -0.01143, -0.01586), (-0.01865, 0.01009, -0.01248), (-0.01865, -0.01143, -0.01248), (-0.02072, 0.01009, -0.008618), (-0.02072, -0.01143, -0.008618), (-0.02199, 0.01009, -0.004429), (-0.02199, -0.01143, -0.004429), (-0.01249, 0.01009, 0.01849), (-0.01249, -0.01143, 0.01849), (-0.008634, 0.01009, 0.02055), (-0.008634, -0.01143, 0.02055), (-0.004445, 0.01009, 0.02182), (-0.004445, -0.01143, 0.02182), (0.0157, 0.01009, 0.01571)], [], [(48, 49, 0, 10), (49, 1, 51, 0), (1, 2, 3, 51), (2, 35, 63, 3), (35, 36, 4, 63), (36, 30, 37, 4), (30, 21, 5, 37), (21, 22, 23, 5), (22, 11, 12, 23), (11, 38, 24, 12), (38, 13, 14, 24), (13, 39, 15, 14), (39, 25, 26, 15), (25, 16, 17, 26), (16, 18, 31, 17), (18, 52, 40, 31), (52, 53, 57, 40), (53, 32, 6, 57), (32, 7, 41, 6), (7, 33, 50, 41), (33, 8, 81, 50), (8, 54, 42, 81), (54, 55, 56, 42), (55, 19, 43, 56), (19, 34, 9, 43), (34, 27, 44, 9), (27, 45, 20, 44), (45, 28, 46, 20), (28, 29, 47, 46), (29, 58, 91, 47), (58, 93, 94, 91), (93, 48, 10, 94), (46, 47, 122, 59), (2, 1, 60, 97), (41, 50, 114, 61), (29, 28, 62, 121), (24, 14, 105, 64), (33, 7, 65, 113), (0, 51, 96, 69), (13, 38, 66, 104), (20, 46, 59, 67), (1, 49, 72, 60), (6, 41, 61, 70), (28, 45, 71, 62), (12, 24, 64, 74), (7, 32, 75, 65), (38, 11, 76, 66), (44, 20, 67, 77), (10, 0, 69, 68), (57, 6, 70, 78), (45, 27, 79, 71), (49, 48, 73, 72), (23, 12, 74, 82), (32, 53, 83, 75), (11, 22, 85, 76), (9, 44, 77, 88), (40, 57, 78, 90), (27, 34, 92, 79), (5, 23, 82, 80), (53, 52, 84, 83), (22, 21, 86, 85), (43, 9, 88, 87), (31, 40, 90, 89), (34, 19, 95, 92), (73, 68, 69, 72), (72, 69, 96, 60), (60, 96, 98, 97), (97, 98, 99, 127), (100, 101, 103, 102), (102, 103, 80, 86), (86, 80, 82, 85), (85, 82, 74, 76), (76, 74, 64, 66), (66, 64, 105, 104), (104, 105, 107, 106), (106, 107, 109, 108), (108, 109, 111, 110), (110, 111, 89, 112), (112, 89, 90, 84), (84, 90, 78, 83), (83, 78, 70, 75), (75, 70, 61, 65), (65, 61, 114, 113), (113, 114, 116, 115), (115, 116, 118, 117), (117, 118, 120, 119), (119, 120, 87, 95), (95, 87, 88, 92), (92, 88, 77, 79), (79, 77, 67, 71), (71, 67, 59, 62), (62, 59, 122, 121), (121, 122, 124, 123), (123, 124, 126, 125), (125, 126, 68, 73), (39, 13, 104, 106), (51, 3, 98, 96), (8, 33, 113, 115), (14, 15, 107, 105), (58, 29, 121, 123), (50, 81, 116, 114), (35, 2, 97, 127), (47, 91, 124, 122), (25, 39, 106, 108), (3, 63, 99, 98), (54, 8, 115, 117), (15, 26, 109, 107), (93, 58, 123, 125), (81, 42, 118, 116), (36, 35, 127, 100), (91, 94, 126, 124), (16, 25, 108, 110), (63, 4, 101, 99), (55, 54, 117, 119), (26, 17, 111, 109), (48, 93, 125, 73), (42, 56, 120, 118), (30, 36, 100, 102), (94, 10, 68, 126), (18, 16, 110, 112), (4, 37, 103, 101), (19, 55, 119, 95), (17, 31, 89, 111), (56, 43, 87, 120), (21, 30, 102, 86), (52, 18, 112, 84), (37, 5, 80, 103), (127, 99, 101, 100)])
me_button_rim_3.polygons.foreach_set('use_smooth', [1, 1, 1, 1, 1, 1, 1, 1, 1, 1, 1, 1, 1, 1, 1, 1, 1, 1, 1, 1, 1, 1, 1, 1, 1, 1, 1, 1, 1, 1, 1, 1, 0, 1, 0, 1, 0, 1, 0, 1, 0, 1, 0, 1, 0, 1, 1, 0, 0, 0, 1, 1, 0, 1, 1, 0, 0, 1, 0, 1, 1, 0, 0, 1, 1, 1, 1, 1, 1, 1, 1, 1, 1, 1, 1, 1, 1, 1, 1, 1, 1, 1, 1, 1, 1, 1, 1, 1, 1, 1, 1, 1, 1, 1, 1, 1, 0, 1, 0, 1, 0, 1, 0, 1, 0, 1, 0, 1, 0, 1, 0, 1, 0, 1, 0, 1, 0, 1, 0, 1, 0, 1, 0, 0, 1, 1, 0, 1])
_k = set([(0, 10), (0, 51), (1, 2), (1, 49), (2, 35), (3, 51), (3, 63), (4, 37), (4, 63), (5, 23), (5, 37), (6, 41), (6, 57), (7, 32), (7, 33), (8, 33), (8, 54), (9, 43), (9, 44), (10, 94), (11, 22), (11, 38), (12, 23), (12, 24), (13, 38), (13, 39), (14, 15), (14, 24), (15, 26), (16, 18), (16, 25), (17, 26), (17, 31), (18, 52), (19, 34), (19, 55), (20, 44), (20, 46), (21, 22), (21, 30), (25, 39), (27, 34), (27, 45), (28, 29), (28, 45), (29, 58), (30, 36), (31, 40), (32, 53), (35, 36), (40, 57), (41, 50), (42, 56), (42, 81), (43, 56), (46, 47), (47, 91), (48, 49), (48, 93), (50, 81), (52, 53), (54, 55), (58, 93), (59, 67), (59, 122), (60, 72), (60, 97), (61, 70), (61, 114), (62, 71), (62, 121), (64, 74), (64, 105), (65, 75), (65, 113), (66, 76), (66, 104), (67, 77), (68, 69), (68, 126), (69, 96), (70, 78), (71, 79), (72, 73), (73, 125), (74, 82), (75, 83), (76, 85), (77, 88), (78, 90), (79, 92), (80, 82), (80, 103), (83, 84), (84, 112), (85, 86), (86, 102), (87, 88), (87, 120), (89, 90), (89, 111), (91, 94), (92, 95), (95, 119), (96, 98), (97, 127), (98, 99), (99, 101), (100, 102), (100, 127), (101, 103), (104, 106), (105, 107), (106, 108), (107, 109), (108, 110), (109, 111), (110, 112), (113, 115), (114, 116), (115, 117), (116, 118), (117, 119), (118, 120), (121, 123), (122, 124), (123, 125), (124, 126)])
me_button_rim_3.attributes.new('sharp_edge', 'BOOLEAN', 'EDGE').data.foreach_set('value', [ (min(e.vertices), max(e.vertices)) in _k for e in me_button_rim_3.edges])
_uv = me_button_rim_3.uv_layers.new(name='UVMap')
_uv.uv.foreach_set('vector', [0.1641, 0.07556, 0.1734, 0.07556, 0.1734, 0.02515, 0.1641, 0.02515, 0.1734, 0.07556, 0.1828, 0.07556, 0.1828, 0.02515, 0.1734, 0.02515, 0.1828, 0.07556, 0.1921, 0.07556, 0.1921, 0.02515, 0.1828, 0.02515, 0.1921, 0.07556, 0.2015, 0.07556, 0.2015, 0.02515, 0.1921, 0.02515, 0.2015, 0.07556, 0.2108, 0.07556, 0.2108, 0.02515, 0.2015, 0.02515, 0.2108, 0.07556, 0.2202, 0.07556, 0.2202, 0.02515, 0.2108, 0.02515, 0.2202, 0.07556, 0.2295, 0.07556, 0.2295, 0.02515, 0.2202, 0.02515, 0.2295, 0.07556, 0.2388, 0.07556, 0.2388, 0.02515, 0.2295, 0.02515, 0.2388, 0.07556, 0.2482, 0.07556, 0.2482, 0.02515, 0.2388, 0.02515, 0.2482, 0.07556, 0.2575, 0.07556, 0.2575, 0.02515, 0.2482, 0.02515, 0.2575, 0.07556, 0.2669, 0.07556, 0.2669, 0.02515, 0.2575, 0.02515, 0.2669, 0.07556, 0.2762, 0.07556, 0.2762, 0.02515, 0.2669, 0.02515, 0.2762, 0.07556, 0.2856, 0.07556, 0.2856, 0.02515, 0.2762, 0.02515, 0.2856, 0.07556, 0.2949, 0.07556, 0.2949, 0.02515, 0.2856, 0.02515, 0.2949, 0.07556, 0.3043, 0.07556, 0.3043, 0.02515, 0.2949, 0.02515, 0.3043, 0.07556, 0.3136, 0.07556, 0.3136, 0.02515, 0.3043, 0.02515, 0.3136, 0.07556, 0.323, 0.07556, 0.323, 0.02515, 0.3136, 0.02515, 0.02385, 0.07556, 0.0332, 0.07556, 0.0332, 0.02515, 0.02385, 0.02515, 0.0332, 0.07556, 0.04255, 0.07556, 0.04255, 0.02515, 0.0332, 0.02515, 0.04255, 0.07556, 0.05189, 0.07556, 0.05189, 0.02515, 0.04255, 0.02515, 0.05189, 0.07556, 0.06124, 0.07556, 0.06124, 0.02515, 0.05189, 0.02515, 0.06124, 0.07556, 0.07059, 0.07556, 0.07059, 0.02515, 0.06124, 0.02515, 0.07059, 0.07556, 0.07994, 0.07556, 0.07994, 0.02515, 0.07059, 0.02515, 0.07994, 0.07556, 0.08928, 0.07556, 0.08928, 0.02515, 0.07994, 0.02515, 0.08928, 0.07556, 0.09863, 0.07556, 0.09863, 0.02515, 0.08928, 0.02515, 0.09863, 0.07556, 0.108, 0.07556, 0.108, 0.02515, 0.09863, 0.02515, 0.108, 0.07556, 0.1173, 0.07556, 0.1173, 0.02515, 0.108, 0.02515, 0.1173, 0.07556, 0.1267, 0.07556, 0.1267, 0.02515, 0.1173, 0.02515, 0.1267, 0.07556, 0.136, 0.07556, 0.136, 0.02515, 0.1267, 0.02515, 0.136, 0.07556, 0.1454, 0.07556, 0.1454, 0.02515, 0.136, 0.02515, 0.1454, 0.07556, 0.1547, 0.07556, 0.1547, 0.02515, 0.1454, 0.02515, 0.1547, 0.07556, 0.1641, 0.07556, 0.1641, 0.02515, 0.1547, 0.02515, 0.05336, 0.126, 0.06292, 0.1324, 0.05996, 0.1373, 0.04947, 0.1303, 0.2469, 0.1293, 0.257, 0.1273, 0.2586, 0.1319, 0.2475, 0.1341, 0.05336, 0.03538, 0.04524, 0.04351, 0.04056, 0.03971, 0.04947, 0.03079, 0.2921, 0.09219, 0.2941, 0.08207, 0.2993, 0.08228, 0.2971, 0.09338, 0.1423, 0.05307, 0.1359, 0.04351, 0.14, 0.03971, 0.147, 0.0502, 0.2469, 0.02454, 0.2366, 0.02454, 0.2362, 0.01916, 0.2475, 0.01916, 0.1076, 0.1368, 0.1182, 0.1324, 0.1206, 0.1373, 0.109, 0.1421, 0.1894, 0.08207, 0.1914, 0.09219, 0.1866, 0.09338, 0.1844, 0.08228, 0.04524, 0.1179, 0.05336, 0.126, 0.04947, 0.1303, 0.04056, 0.1213, 0.257, 0.1273, 0.2666, 0.1233, 0.269, 0.1275, 0.2586, 0.1319, 0.06292, 0.02899, 0.05336, 0.03538, 0.04947, 0.03079, 0.05996, 0.02378, 0.2941, 0.08207, 0.2941, 0.07175, 0.2993, 0.07096, 0.2993, 0.08228, 0.1467, 0.06369, 0.1423, 0.05307, 0.147, 0.0502, 0.1519, 0.06185, 0.2366, 0.02454, 0.2265, 0.02656, 0.2251, 0.02137, 0.2362, 0.01916, 0.1914, 0.09219, 0.1953, 0.1017, 0.1909, 0.1038, 0.1866, 0.09338, 0.03885, 0.1084, 0.04524, 0.1179, 0.04056, 0.1213, 0.03355, 0.1109, 0.09631, 0.1391, 0.1076, 0.1368, 0.109, 0.1421, 0.0966, 0.1446, 0.07354, 0.02459, 0.06292, 0.02899, 0.05996, 0.02378, 0.07161, 0.01896, 0.2941, 0.07175, 0.2921, 0.06164, 0.2971, 0.05986, 0.2993, 0.07096, 0.2666, 0.1233, 0.2751, 0.1176, 0.2784, 0.1212, 0.269, 0.1275, 0.1489, 0.07496, 0.1467, 0.06369, 0.1519, 0.06185, 0.1543, 0.07422, 0.2265, 0.02656, 0.2169, 0.0305, 0.2146, 0.0257, 0.2251, 0.02137, 0.1953, 0.1017, 0.2011, 0.1103, 0.1972, 0.1132, 0.1909, 0.1038, 0.03445, 0.09773, 0.03885, 0.1084, 0.03355, 0.1109, 0.02872, 0.0992, 0.08482, 0.02235, 0.07354, 0.02459, 0.07161, 0.01896, 0.08398, 0.0165, 0.2921, 0.06164, 0.2882, 0.05211, 0.2927, 0.0494, 0.2971, 0.05986, 0.1489, 0.08646, 0.1489, 0.07496, 0.1543, 0.07422, 0.1543, 0.08683, 0.2169, 0.0305, 0.2084, 0.03624, 0.2052, 0.03199, 0.2146, 0.0257, 0.2011, 0.1103, 0.2084, 0.1176, 0.2052, 0.1212, 0.1972, 0.1132, 0.03221, 0.08646, 0.03445, 0.09773, 0.02872, 0.0992, 0.02626, 0.08683, 0.09631, 0.02235, 0.08482, 0.02235, 0.08398, 0.0165, 0.0966, 0.0165, 0.2882, 0.05211, 0.2824, 0.04353, 0.2864, 0.03999, 0.2927, 0.0494, 0.2085, 0.02557, 0.2085, 0.08106, 0.1972, 0.08106, 0.1972, 0.02557, 0.1972, 0.02557, 0.1972, 0.08106, 0.1859, 0.08106, 0.1859, 0.02557, 0.1859, 0.02557, 0.1859, 0.08106, 0.1746, 0.08106, 0.1746, 0.02557, 0.1746, 0.02557, 0.1746, 0.08106, 0.1633, 0.08106, 0.1633, 0.02557, 0.1521, 0.02557, 0.1521, 0.08106, 0.1408, 0.08106, 0.1408, 0.02557, 0.1408, 0.02557, 0.1408, 0.08106, 0.1295, 0.08106, 0.1295, 0.02557, 0.1295, 0.02557, 0.1295, 0.08106, 0.1182, 0.08106, 0.1182, 0.02557, 0.1182, 0.02557, 0.1182, 0.08106, 0.1069, 0.08106, 0.1069, 0.02557, 0.1069, 0.02557, 0.1069, 0.08106, 0.09561, 0.08106, 0.09561, 0.02557, 0.09561, 0.02557, 0.09561, 0.08106, 0.08432, 0.08106, 0.08432, 0.02557, 0.08432, 0.02557, 0.08432, 0.08106, 0.07304, 0.08106, 0.07304, 0.02557, 0.07304, 0.02557, 0.07304, 0.08106, 0.06175, 0.08106, 0.06175, 0.02557, 0.06175, 0.02557, 0.06175, 0.08106, 0.05046, 0.08106, 0.05046, 0.02557, 0.05046, 0.02557, 0.05046, 0.08106, 0.03917, 0.08106, 0.03917, 0.02557, 0.03917, 0.02557, 0.03917, 0.08106, 0.02788, 0.08106, 0.02788, 0.02557, 0.02788, 0.02557, 0.02788, 0.08106, 0.01659, 0.08106, 0.01659, 0.02557, 0.3778, 0.02557, 0.3778, 0.08106, 0.3665, 0.08106, 0.3665, 0.02557, 0.3665, 0.02557, 0.3665, 0.08106, 0.3552, 0.08106, 0.3552, 0.02557, 0.3552, 0.02557, 0.3552, 0.08106, 0.344, 0.08106, 0.344, 0.02557, 0.344, 0.02557, 0.344, 0.08106, 0.3327, 0.08106, 0.3327, 0.02557, 0.3327, 0.02557, 0.3327, 0.08106, 0.3214, 0.08106, 0.3214, 0.02557, 0.3214, 0.02557, 0.3214, 0.08106, 0.3101, 0.08106, 0.3101, 0.02557, 0.3101, 0.02557, 0.3101, 0.08106, 0.2988, 0.08106, 0.2988, 0.02557, 0.2988, 0.02557, 0.2988, 0.08106, 0.2875, 0.08106, 0.2875, 0.02557, 0.2875, 0.02557, 0.2875, 0.08106, 0.2762, 0.08106, 0.2762, 0.02557, 0.2762, 0.02557, 0.2762, 0.08106, 0.2649, 0.08106, 0.2649, 0.02557, 0.2649, 0.02557, 0.2649, 0.08106, 0.2536, 0.08106, 0.2536, 0.02557, 0.2536, 0.02557, 0.2536, 0.08106, 0.2424, 0.08106, 0.2424, 0.02557, 0.2424, 0.02557, 0.2424, 0.08106, 0.2311, 0.08106, 0.2311, 0.02557, 0.2311, 0.02557, 0.2311, 0.08106, 0.2198, 0.08106, 0.2198, 0.02557, 0.2198, 0.02557, 0.2198, 0.08106, 0.2085, 0.08106, 0.2085, 0.02557, 0.1894, 0.07175, 0.1894, 0.08207, 0.1844, 0.08228, 0.1844, 0.07096, 0.1182, 0.1324, 0.1278, 0.126, 0.1311, 0.1303, 0.1206, 0.1373, 0.257, 0.02656, 0.2469, 0.02454, 0.2475, 0.01916, 0.2586, 0.02137, 0.1359, 0.04351, 0.1278, 0.03538, 0.1311, 0.03079, 0.14, 0.03971, 0.2882, 0.1017, 0.2921, 0.09219, 0.2971, 0.09338, 0.2927, 0.1038, 0.04524, 0.04351, 0.03885, 0.05307, 0.03355, 0.0502, 0.04056, 0.03971, 0.2366, 0.1293, 0.2469, 0.1293, 0.2475, 0.1341, 0.2362, 0.1341, 0.06292, 0.1324, 0.07354, 0.1368, 0.07161, 0.1421, 0.05996, 0.1373, 0.1914, 0.06164, 0.1894, 0.07175, 0.1844, 0.07096, 0.1866, 0.05986, 0.1278, 0.126, 0.1359, 0.1179, 0.14, 0.1213, 0.1311, 0.1303, 0.2666, 0.0305, 0.257, 0.02656, 0.2586, 0.02137, 0.269, 0.0257, 0.1278, 0.03538, 0.1182, 0.02899, 0.1206, 0.02378, 0.1311, 0.03079, 0.2824, 0.1103, 0.2882, 0.1017, 0.2927, 0.1038, 0.2864, 0.1132, 0.03885, 0.05307, 0.03445, 0.06369, 0.02872, 0.06185, 0.03355, 0.0502, 0.2265, 0.1273, 0.2366, 0.1293, 0.2362, 0.1341, 0.2251, 0.1319, 0.07354, 0.1368, 0.08482, 0.1391, 0.08398, 0.1446, 0.07161, 0.1421, 0.1953, 0.05211, 0.1914, 0.06164, 0.1866, 0.05986, 0.1909, 0.0494, 0.1359, 0.1179, 0.1423, 0.1084, 0.147, 0.1109, 0.14, 0.1213, 0.2751, 0.03624, 0.2666, 0.0305, 0.269, 0.0257, 0.2784, 0.03199, 0.1182, 0.02899, 0.1076, 0.02459, 0.109, 0.01896, 0.1206, 0.02378, 0.2751, 0.1176, 0.2824, 0.1103, 0.2864, 0.1132, 0.2784, 0.1212, 0.03445, 0.06369, 0.03221, 0.07496, 0.02626, 0.07422, 0.02872, 0.06185, 0.2169, 0.1233, 0.2265, 0.1273, 0.2251, 0.1319, 0.2146, 0.1275, 0.08482, 0.1391, 0.09631, 0.1391, 0.0966, 0.1446, 0.08398, 0.1446, 0.2011, 0.04353, 0.1953, 0.05211, 0.1909, 0.0494, 0.1972, 0.03999, 0.1423, 0.1084, 0.1467, 0.09773, 0.1519, 0.0992, 0.147, 0.1109, 0.2824, 0.04353, 0.2751, 0.03624, 0.2784, 0.03199, 0.2864, 0.03999, 0.1076, 0.02459, 0.09631, 0.02235, 0.0966, 0.0165, 0.109, 0.01896, 0.03221, 0.07496, 0.03221, 0.08646, 0.02626, 0.08683, 0.02626, 0.07422, 0.2084, 0.1176, 0.2169, 0.1233, 0.2146, 0.1275, 0.2052, 0.1212, 0.2084, 0.03624, 0.2011, 0.04353, 0.1972, 0.03999, 0.2052, 0.03199, 0.1467, 0.09773, 0.1489, 0.08646, 0.1543, 0.08683, 0.1519, 0.0992, 0.1633, 0.02557, 0.1633, 0.08106, 0.1521, 0.08106, 0.1521, 0.02557])
me_button_rim_3.materials.append(mat_vhscontrolpanel_rim_temp_mat)
me_button_rim_3.use_remesh_preserve_volume = False
me_button_rim_3.use_remesh_preserve_attributes = False
me_button_rim_3.use_mirror_vertex_groups = False
me_button_rim_3.update()

# ---- objects
ob_vhs_02_button = bpy.data.objects.new('VHS 02 Button', me_vhs_button_02)
ob_vhs_03_button = bpy.data.objects.new('VHS 03 Button', me_vhs_03_button)
ob_vhs_01_button = bpy.data.objects.new('VHS 01 Button', me_vhs_button_03)
ob_panel = bpy.data.objects.new('Panel', me_panel)
ob_button_rim_3 = bpy.data.objects.new('button rim 3', me_button_rim_3_001)
ob_button_rim_2 = bpy.data.objects.new('button rim 2', me_button_rim_2)
ob_button_rim_1 = bpy.data.objects.new('button rim 1', me_button_rim_3)

# ---- transforms, parenting, visibility, modifiers, constraints
ob_vhs_02_button.location = (-3.79e-09, -0.0268, 0.2101)
ob_vhs_02_button.lock_rotation = (False, True, False)
ob_vhs_02_button.lineart.crease_threshold = 0.0
ob_vhs_03_button.location = (-9.168e-10, -0.0268, 0.1601)
ob_vhs_03_button.lineart.crease_threshold = 0.0
ob_vhs_01_button.location = (-5.226e-09, -0.0268, 0.2601)
ob_vhs_01_button.lineart.crease_threshold = 0.0
ob_panel.location = (0.0, 0.0, 0.09556)
ob_panel.lock_rotations_4d = False
ob_panel.empty_display_type = 'ARROWS'
ob_panel.lineart.crease_threshold = 0.0
ob_button_rim_3.parent = ob_panel
ob_button_rim_3.matrix_parent_inverse = Matrix(((1.0, 0.0, 0.0, 0.0), (0.0, 1.0, 0.0, 0.0), (0.0, 0.0, 1.0, -0.09556), (0.0, 0.0, 0.0, 1.0)))
ob_button_rim_3.location = (-5.226e-09, -0.0268, 0.1601)
ob_button_rim_3.lineart.crease_threshold = 0.0
ob_button_rim_2.parent = ob_panel
ob_button_rim_2.matrix_parent_inverse = Matrix(((1.0, 0.0, 0.0, 0.0), (0.0, 1.0, 0.0, 0.0), (0.0, 0.0, 1.0, -0.09556), (0.0, 0.0, 0.0, 1.0)))
ob_button_rim_2.location = (-5.226e-09, -0.0268, 0.2101)
ob_button_rim_2.lineart.crease_threshold = 0.0
ob_button_rim_1.parent = ob_panel
ob_button_rim_1.matrix_parent_inverse = Matrix(((1.0, 0.0, 0.0, 0.0), (0.0, 1.0, 0.0, 0.0), (0.0, 0.0, 1.0, -0.09556), (0.0, 0.0, 0.0, 1.0)))
ob_button_rim_1.location = (-5.226e-09, -0.0268, 0.2601)
ob_button_rim_1.lineart.crease_threshold = 0.0

# ---- collection membership
col_collection_1.objects.link(ob_vhs_02_button)
col_collection_1.objects.link(ob_vhs_03_button)
col_collection_1.objects.link(ob_vhs_01_button)
col_collection_1.objects.link(ob_panel)
col_collection_1.objects.link(ob_button_rim_3)
col_collection_1.objects.link(ob_button_rim_2)
col_collection_1.objects.link(ob_button_rim_1)

# ---- scene / render settings (as saved in the file)
scene.frame_start = 1; scene.frame_end = 250; scene.frame_set(193)
scene.render.engine = 'CYCLES'
scene.render.resolution_percentage = 50
scene.render.dither_intensity = 0.0
scene.cycles.use_denoising = False
scene.cycles.samples = 128
scene.cycles.sampling_pattern = 'TABULATED_SOBOL'
scene.cycles.use_adaptive_sampling = False
scene.cycles.use_light_tree = False
scene.cycles.blur_glossy = 0.0
scene.cycles.sample_clamp_indirect = 0.0
scene.cycles.bake_type = 'NORMAL'
scene.view_settings.view_transform = 'Standard'
bpy.context.view_layer.update()

# ---- added for rendering (the .blend has no active camera and no usable light): camera, sun + grey world if the file has none
cam_auto = bpy.data.cameras.new('AutoCamera')
cam_auto.lens = 50.0
cam_auto.sensor_width = 36.0
cam_auto.clip_end = 1000.0
ob_auto_camera = bpy.data.objects.new('AutoCamera', cam_auto)
scene.collection.objects.link(ob_auto_camera)
ob_auto_camera.location = (0.185045, -0.226166, 0.35935)
ob_auto_camera.rotation_euler = (1.09748, -7.21219e-08, 0.694738)
scene.camera = ob_auto_camera
light_auto_sun = bpy.data.lights.new('AutoSun', 'SUN')
light_auto_sun.energy = 3.0
light_auto_sun.angle = 0.0523599
ob_auto_sun = bpy.data.objects.new('AutoSun', light_auto_sun)
scene.collection.objects.link(ob_auto_sun)
ob_auto_sun.rotation_euler = (0.872665, 0.174533, 0.523599)
if scene.world is None:
    world_auto = bpy.data.worlds.new('AutoWorld')
    world_auto.color = (0.3, 0.3, 0.3)
    scene.world = world_auto
bpy.context.view_layer.update()

